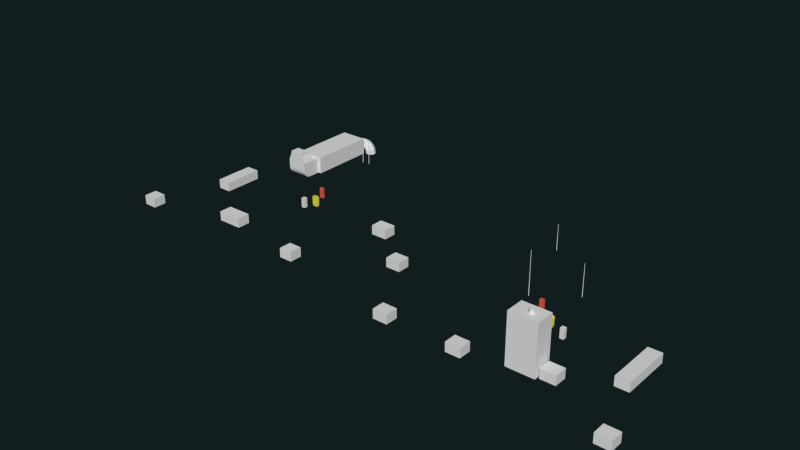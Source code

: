 # Source: St_Dach_details.blend  (saved by Blender 2.74.0; exported with 4.5.12 LTS)
import bpy
from mathutils import Matrix  # noqa: F401  (used for matrix-valued properties, if any)

bpy.ops.wm.read_factory_settings(use_empty=True)
scene = bpy.context.scene
scene.name = 'Scene'

# ---- collections
col_collection_11 = bpy.data.collections.new('Collection 11'); scene.collection.children.link(col_collection_11)

# ---- materials (node trees are filled in below, after node groups)
mat_trashbin_mat = bpy.data.materials.new('trashbin-mat')
mat_trashbin_mat.alpha_threshold = 0.0
mat_trashbin_mat.use_transparent_shadow = False
mat_trashbin_mat.diffuse_color = (0.8, 0.7996, 0.06295, 1.0)
mat_trashbin_mat.roughness = 0.5
mat_feuerkasten_mat = bpy.data.materials.new('feuerkasten-mat')
mat_feuerkasten_mat.alpha_threshold = 0.0
mat_feuerkasten_mat.use_transparent_shadow = False
mat_feuerkasten_mat.diffuse_color = (0.8, 0.1085, 0.05949, 1.0)
mat_feuerkasten_mat.roughness = 0.5

# ---- material node trees

# ---- world
world_world = bpy.data.worlds.new('World'); scene.world = world_world
world_world.color = (0.005979, 0.01231, 0.01341)
world_world.use_sun_shadow = False
world_world.sun_shadow_jitter_overblur = 0.0
world_world.cycles.sampling_method = 'MANUAL'
world_world.cycles.sample_map_resolution = 256

# ---- meshes
me_cube_004 = bpy.data.meshes.new('Cube.004')
me_cube_004.from_pydata([(-0.01511, -0.01511, -0.06044), (-0.01511, -0.01511, 0.06044), (-0.01511, 0.01511, -0.06044), (-0.01511, 0.01511, 0.06044), (0.01511, -0.01511, -0.06044), (0.01511, -0.01511, 0.06044), (0.01511, 0.01511, -0.06044), (0.01511, 0.01511, 0.06044), (-0.008223, -0.008223, 1.518), (-0.008223, 0.008223, 1.518), (0.008223, 0.008223, 1.518), (0.008223, -0.008223, 1.518)], [], [(1, 3, 2, 0), (3, 7, 6, 2), (7, 5, 4, 6), (5, 1, 0, 4), (0, 2, 6, 4), (1, 5, 11, 8), (11, 10, 9, 8), (5, 7, 10, 11), (7, 3, 9, 10), (3, 1, 8, 9)])
me_cube_004.use_remesh_preserve_volume = False
me_cube_004.use_remesh_preserve_attributes = False
me_cube_004.use_mirror_vertex_groups = False
me_cube_004.update()
me_cube_003 = bpy.data.meshes.new('Cube.003')
me_cube_003.from_pydata([(-0.01511, -0.01511, -0.06044), (-0.01511, -0.01511, 0.06044), (-0.01511, 0.01511, -0.06044), (-0.01511, 0.01511, 0.06044), (0.01511, -0.01511, -0.06044), (0.01511, -0.01511, 0.06044), (0.01511, 0.01511, -0.06044), (0.01511, 0.01511, 0.06044), (-0.008223, -0.008223, 1.518), (-0.008223, 0.008223, 1.518), (0.008223, 0.008223, 1.518), (0.008223, -0.008223, 1.518)], [], [(1, 3, 2, 0), (3, 7, 6, 2), (7, 5, 4, 6), (5, 1, 0, 4), (0, 2, 6, 4), (1, 5, 11, 8), (11, 10, 9, 8), (5, 7, 10, 11), (7, 3, 9, 10), (3, 1, 8, 9)])
me_cube_003.use_remesh_preserve_volume = False
me_cube_003.use_remesh_preserve_attributes = False
me_cube_003.use_mirror_vertex_groups = False
me_cube_003.update()
me_cube_002 = bpy.data.meshes.new('Cube.002')
me_cube_002.from_pydata([(-0.01511, -0.01511, -0.06044), (-0.01511, -0.01511, 0.06044), (-0.01511, 0.01511, -0.06044), (-0.01511, 0.01511, 0.06044), (0.01511, -0.01511, -0.06044), (0.01511, -0.01511, 0.06044), (0.01511, 0.01511, -0.06044), (0.01511, 0.01511, 0.06044), (-0.008223, -0.008223, 1.518), (-0.008223, 0.008223, 1.518), (0.008223, 0.008223, 1.518), (0.008223, -0.008223, 1.518)], [], [(1, 3, 2, 0), (3, 7, 6, 2), (7, 5, 4, 6), (5, 1, 0, 4), (0, 2, 6, 4), (1, 5, 11, 8), (11, 10, 9, 8), (5, 7, 10, 11), (7, 3, 9, 10), (3, 1, 8, 9)])
me_cube_002.use_remesh_preserve_volume = False
me_cube_002.use_remesh_preserve_attributes = False
me_cube_002.use_mirror_vertex_groups = False
me_cube_002.update()
me_cube_001 = bpy.data.meshes.new('Cube.001')
me_cube_001.from_pydata([(-0.01511, -0.01511, -0.06044), (-0.01511, -0.01511, 0.06044), (-0.01511, 0.01511, -0.06044), (-0.01511, 0.01511, 0.06044), (0.01511, -0.01511, -0.06044), (0.01511, -0.01511, 0.06044), (0.01511, 0.01511, -0.06044), (0.01511, 0.01511, 0.06044), (-0.008223, -0.008223, 1.518), (-0.008223, 0.008223, 1.518), (0.008223, 0.008223, 1.518), (0.008223, -0.008223, 1.518)], [], [(1, 3, 2, 0), (3, 7, 6, 2), (7, 5, 4, 6), (5, 1, 0, 4), (0, 2, 6, 4), (1, 5, 11, 8), (11, 10, 9, 8), (5, 7, 10, 11), (7, 3, 9, 10), (3, 1, 8, 9)])
me_cube_001.use_remesh_preserve_volume = False
me_cube_001.use_remesh_preserve_attributes = False
me_cube_001.use_mirror_vertex_groups = False
me_cube_001.update()
me_cube = bpy.data.meshes.new('Cube')
me_cube.from_pydata([(-0.01511, -0.01511, -0.06044), (-0.01511, -0.01511, 0.06044), (-0.01511, 0.01511, -0.06044), (-0.01511, 0.01511, 0.06044), (0.01511, -0.01511, -0.06044), (0.01511, -0.01511, 0.06044), (0.01511, 0.01511, -0.06044), (0.01511, 0.01511, 0.06044), (-0.008223, -0.008223, 1.518), (-0.008223, 0.008223, 1.518), (0.008223, 0.008223, 1.518), (0.008223, -0.008223, 1.518)], [], [(1, 3, 2, 0), (3, 7, 6, 2), (7, 5, 4, 6), (5, 1, 0, 4), (0, 2, 6, 4), (1, 5, 11, 8), (11, 10, 9, 8), (5, 7, 10, 11), (7, 3, 9, 10), (3, 1, 8, 9)])
me_cube.use_remesh_preserve_volume = False
me_cube.use_remesh_preserve_attributes = False
me_cube.use_mirror_vertex_groups = False
me_cube.update()
me_cube_1354 = bpy.data.meshes.new('Cube.1354')
me_cube_1354.from_pydata([(-0.1608, -0.05888, -0.3699), (-0.2143, -0.07848, 0.2367), (-0.1608, 0.05888, -0.3699), (-0.2143, 0.07848, 0.2367), (0.1608, -0.05888, -0.3699), (0.2143, -0.07848, 0.2367), (0.1608, 0.05888, -0.3699), (0.2143, 0.07848, 0.2367), (-0.2143, -0.07848, -0.1735), (-0.2143, 0.07848, -0.1735), (0.2143, 0.07848, -0.1735), (0.2143, -0.07848, -0.1735), (-0.1883, 0.06897, -0.3388), (0.1883, 0.06897, -0.3388), (0.1883, -0.06897, -0.3388), (-0.1883, -0.06897, -0.3388), (-0.2275, -0.0833, 0.2319), (-0.2275, 0.0833, 0.2319), (0.2275, -0.0833, 0.2319), (0.2275, 0.0833, 0.2319), (-0.2275, -0.0833, 0.256), (-0.2275, 0.0833, 0.256), (0.2275, -0.0833, 0.256), (0.2275, 0.0833, 0.256), (-0.212, -0.07762, 0.256), (-0.212, 0.07762, 0.256), (0.212, -0.07762, 0.256), (0.212, 0.07762, 0.256), (-0.1827, -0.06693, 0.3282), (-0.1827, 0.06693, 0.3282), (0.1827, -0.06693, 0.3282), (0.1827, 0.06693, 0.3282), (-0.1192, -0.04366, 0.3699), (-0.1192, 0.04366, 0.3699), (0.1192, -0.04366, 0.3699), (0.1192, 0.04366, 0.3699), (-0.07582, 0.0833, 0.2319), (0.07582, 0.0833, 0.2319), (0.07582, -0.0833, 0.2319), (-0.07582, -0.0833, 0.2319), (-0.07582, 0.0833, 0.256), (0.07582, 0.0833, 0.256), (0.07582, -0.0833, 0.256), (-0.07582, -0.0833, 0.256), (-0.07065, 0.07762, 0.256), (0.07065, 0.07762, 0.256), (0.1673, -0.07762, 0.256), (-0.1673, -0.07762, 0.256), (-0.06091, 0.06693, 0.3282), (0.06091, 0.06693, 0.3282), (0.1443, -0.06693, 0.3282), (-0.1443, -0.06693, 0.3282), (-0.03973, 0.04366, 0.3699), (0.03973, 0.04366, 0.3699), (0.03973, -0.04366, 0.3699), (-0.03973, -0.04366, 0.3699), (0.0, 0.0833, 0.2319), (0.0, -0.0833, 0.2319), (0.0, 0.0833, 0.256), (0.0, -0.0833, 0.256), (0.0, 0.07762, 0.256), (0.0, -0.07762, 0.256), (0.0, 0.06693, 0.3282), (0.0, -0.05839, 0.3435), (0.0, 0.04366, 0.3699), (0.0, -0.04366, 0.3699), (-0.1589, -0.05863, -0.3485), (-0.2074, -0.07685, 0.2367), (-0.1589, 0.05862, -0.3485), (-0.2074, 0.0801, 0.2367), (0.1589, -0.05863, -0.3485), (0.2074, -0.07685, 0.2367), (0.1589, 0.05862, -0.3485), (0.2074, 0.0801, 0.2367), (-0.2078, -0.07688, -0.1679), (-0.2053, 0.07885, -0.1659), (0.2053, 0.07885, -0.1659), (0.2078, -0.07688, -0.1679), (-0.1833, 0.06792, -0.3229), (0.1833, 0.06792, -0.3229), (0.1833, -0.06792, -0.3229), (-0.1833, -0.06792, -0.3229), (-0.2206, -0.08168, 0.2319), (-0.2206, 0.08168, 0.2319), (0.2206, -0.08168, 0.2319), (0.2206, 0.08168, 0.2319), (-0.2219, -0.08198, 0.2434), (-0.2219, 0.08198, 0.2434), (0.2219, -0.08198, 0.2434), (0.2219, 0.08198, 0.2434), (-0.2111, -0.07739, 0.2343), (-0.2111, 0.07739, 0.2343), (0.2111, -0.07739, 0.2343), (0.2111, 0.07739, 0.2343), (-0.1793, -0.06634, 0.3085), (-0.1793, 0.06634, 0.3085), (0.1793, -0.06634, 0.3085), (0.1793, 0.06634, 0.3085), (-0.1181, -0.04351, 0.3482), (-0.1181, 0.04351, 0.3482), (0.1181, -0.04351, 0.3482), (0.1181, 0.04351, 0.3482), (-0.07582, 0.08101, 0.2319), (0.07582, 0.08101, 0.2319), (0.07582, -0.08101, 0.2319), (-0.07582, -0.08101, 0.2319), (-0.07582, 0.08168, 0.2405), (0.07582, 0.08168, 0.2405), (0.07582, -0.08168, 0.2405), (-0.07582, -0.08168, 0.2405), (-0.07065, 0.07693, 0.2351), (0.07065, 0.07693, 0.2351), (0.1673, -0.07709, 0.2347), (-0.1673, -0.07709, 0.2347), (-0.06091, 0.06603, 0.308), (0.06091, 0.06603, 0.308), (0.1399, -0.06354, 0.3211), (-0.1399, -0.06354, 0.3211), (-0.03973, 0.04344, 0.3481), (0.03973, 0.04344, 0.3481), (0.03973, -0.04344, 0.3481), (-0.03973, -0.04344, 0.3481), (0.0, 0.08101, 0.2319), (0.0, -0.08101, 0.2319), (0.0, 0.08168, 0.2405), (0.0, -0.08168, 0.2405), (0.0, 0.07693, 0.2351), (0.0, -0.07762, 0.2341), (0.0, 0.06603, 0.308), (0.0, -0.05528, 0.3358), (0.0, 0.04344, 0.3481), (0.0, -0.04344, 0.3481)], [], [(15, 12, 2, 0), (12, 13, 6, 2), (13, 14, 4, 6), (14, 15, 0, 4), (0, 2, 6, 4), (5, 1, 8, 11), (7, 5, 11, 10), (3, 7, 10, 9), (1, 3, 9, 8), (11, 8, 15, 14), (10, 11, 14, 13), (9, 10, 13, 12), (8, 9, 12, 15), (42, 22, 26, 46), (38, 18, 22, 42), (18, 19, 23, 22), (36, 17, 21, 40), (17, 16, 20, 21), (46, 26, 30, 50), (22, 23, 27, 26), (40, 21, 25, 44), (21, 20, 24, 25), (50, 30, 34, 54), (26, 27, 31, 30), (44, 25, 29, 48), (25, 24, 28, 29), (55, 52, 33, 32), (30, 31, 35, 34), (48, 29, 33, 52), (29, 28, 32, 33), (31, 49, 53, 35), (62, 48, 52, 64), (34, 35, 53, 54), (65, 64, 52, 55), (27, 45, 49, 31), (60, 44, 48, 62), (28, 51, 55, 32), (63, 50, 54, 65), (23, 41, 45, 27), (58, 40, 44, 60), (24, 47, 51, 28), (19, 37, 41, 23), (56, 36, 40, 58), (16, 39, 43, 20), (57, 38, 42, 59), (20, 43, 47, 24), (59, 42, 46, 61), (43, 59, 61, 47), (39, 57, 59, 43), (37, 56, 58, 41), (41, 58, 60, 45), (51, 63, 65, 55), (45, 60, 62, 49), (54, 53, 64, 65), (49, 62, 64, 53), (66, 68, 78, 81), (68, 72, 79, 78), (72, 70, 80, 79), (70, 66, 81, 80), (70, 72, 68, 66), (77, 74, 67, 71), (76, 77, 71, 73), (73, 69, 75, 76), (74, 75, 69, 67), (80, 81, 74, 77), (79, 80, 77, 76), (78, 79, 76, 75), (81, 78, 75, 74), (112, 92, 88, 108), (108, 88, 84, 104), (88, 89, 85, 84), (106, 87, 83, 102), (87, 86, 82, 83), (116, 96, 92, 112), (92, 93, 89, 88), (110, 91, 87, 106), (91, 90, 86, 87), (120, 100, 96, 116), (96, 97, 93, 92), (114, 95, 91, 110), (95, 94, 90, 91), (98, 99, 118, 121), (100, 101, 97, 96), (118, 99, 95, 114), (99, 98, 94, 95), (101, 119, 115, 97), (130, 118, 114, 128), (120, 119, 101, 100), (121, 118, 130, 131), (97, 115, 111, 93), (128, 114, 110, 126), (98, 121, 117, 94), (131, 120, 116, 129), (93, 111, 107, 89), (126, 110, 106, 124), (94, 117, 113, 90), (89, 107, 103, 85), (124, 106, 102, 122), (86, 109, 105, 82), (125, 108, 104, 123), (90, 113, 109, 86), (127, 112, 108, 125), (113, 127, 125, 109), (109, 125, 123, 105), (107, 124, 122, 103), (111, 126, 124, 107), (121, 131, 129, 117), (115, 128, 126, 111), (131, 130, 119, 120), (119, 130, 128, 115), (3, 1, 67, 69), (3, 69, 73, 7), (5, 7, 73, 71), (1, 5, 71, 67), (16, 17, 83, 82), (37, 19, 85, 103), (19, 18, 84, 85), (39, 16, 82, 105), (17, 36, 102, 83), (56, 37, 103, 122), (18, 38, 104, 84), (57, 39, 105, 123), (47, 61, 127, 113), (63, 51, 117, 129), (51, 47, 113, 117), (46, 50, 116, 112), (36, 56, 122, 102), (38, 57, 123, 104), (61, 46, 112, 127), (50, 63, 129, 116)])
_uv = me_cube_1354.uv_layers.new(name='UVMap')
_uv.uv.foreach_set('vector', [0.7484, 0.07456, 0.7057, 0.1232, 0.6624, 0.0871, 0.6934, 0.04178, 0.7057, 0.1232, 0.2505, 0.1275, 0.2938, 0.09138, 0.6624, 0.0871, 0.2505, 0.1275, 0.2078, 0.07884, 0.2627, 0.04606, 0.2938, 0.09138, 0.2078, 0.07884, 0.7484, 0.07456, 0.6934, 0.04178, 0.2627, 0.04606, 0.6934, 0.04178, 0.6624, 0.0871, 0.2938, 0.09138, 0.2627, 0.04606, 0.1426, 0.8039, 0.8074, 0.8039, 0.7986, 0.3502, 0.1526, 0.3544, 0.2544, 0.7838, 0.1171, 0.809, 0.17, 0.312, 0.2178, 0.3064, 0.7381, 0.8915, 0.1868, 0.8915, 0.1884, 0.8616, 0.7239, 0.8573, 0.8493, 0.8153, 0.7471, 0.7821, 0.6707, 0.2987, 0.8003, 0.2528, 0.1551, 0.2746, 0.8011, 0.2703, 0.7484, 0.07456, 0.2078, 0.07884, 0.2103, 0.303, 0.1551, 0.2746, 0.2078, 0.07884, 0.2505, 0.1275, 0.7458, 0.2987, 0.2103, 0.303, 0.2505, 0.1275, 0.7057, 0.1232, 0.8011, 0.2703, 0.7458, 0.2987, 0.7057, 0.1232, 0.7484, 0.07456, 0.3301, 0.8779, 0.04028, 0.8779, 0.07221, 0.8761, 0.157, 0.8761, 0.3301, 0.7973, 0.06219, 0.8187, 0.06219, 0.8479, 0.3301, 0.8265, 0.04028, 0.8487, 0.1026, 0.8084, 0.1026, 0.8334, 0.04028, 0.8779, 0.5991, 0.8084, 0.8473, 0.8084, 0.8473, 0.8334, 0.5991, 0.8334, 0.8004, 0.8169, 0.8627, 0.8573, 0.8627, 0.8865, 0.8004, 0.842, 0.2496, 0.2893, 0.1896, 0.2893, 0.2315, 0.348, 0.2827, 0.348, 0.04028, 0.8779, 0.1026, 0.8334, 0.1263, 0.8347, 0.07221, 0.8761, 0.5991, 0.8334, 0.8473, 0.8334, 0.8236, 0.8347, 0.5912, 0.8347, 0.8026, 0.8334, 0.8649, 0.8779, 0.833, 0.8761, 0.7789, 0.8347, 0.2827, 0.348, 0.2315, 0.348, 0.3197, 0.3763, 0.4232, 0.3763, 0.2912, 0.3093, 0.2912, 0.3883, 0.3492, 0.3829, 0.3492, 0.3147, 0.5912, 0.8347, 0.8236, 0.8347, 0.7784, 0.9133, 0.5761, 0.9133, 0.788, 0.8521, 0.8546, 0.8957, 0.7966, 0.9526, 0.769, 0.9133, 0.5241, 0.3266, 0.5241, 0.371, 0.5833, 0.371, 0.5833, 0.3266, 0.3492, 0.3147, 0.3492, 0.3829, 0.4058, 0.371, 0.4058, 0.3266, 0.5761, 0.9133, 0.7784, 0.9133, 0.677, 0.9653, 0.5423, 0.9653, 0.6399, 0.3829, 0.6399, 0.3147, 0.5833, 0.3266, 0.5833, 0.371, 0.1715, 0.9133, 0.3738, 0.9133, 0.4076, 0.9653, 0.2729, 0.9653, 0.475, 0.9133, 0.5761, 0.9133, 0.5423, 0.9653, 0.475, 0.9653, 0.4058, 0.3266, 0.4058, 0.371, 0.465, 0.371, 0.465, 0.3266, 0.4946, 0.3266, 0.4946, 0.371, 0.5241, 0.371, 0.5241, 0.3266, 0.1263, 0.8347, 0.3587, 0.8347, 0.3738, 0.9133, 0.1715, 0.9133, 0.475, 0.8347, 0.5912, 0.8347, 0.5761, 0.9133, 0.475, 0.9133, 0.7184, 0.348, 0.6672, 0.348, 0.5267, 0.3763, 0.6302, 0.3763, 0.475, 0.3586, 0.2827, 0.348, 0.4232, 0.3763, 0.475, 0.3763, 0.1026, 0.8334, 0.3508, 0.8334, 0.3587, 0.8347, 0.1263, 0.8347, 0.475, 0.8334, 0.5991, 0.8334, 0.5912, 0.8347, 0.475, 0.8347, 0.7603, 0.2893, 0.7003, 0.2893, 0.6672, 0.348, 0.7184, 0.348, 0.1026, 0.8084, 0.3508, 0.8084, 0.3508, 0.8334, 0.1026, 0.8334, 0.475, 0.8084, 0.5991, 0.8084, 0.5991, 0.8334, 0.475, 0.8334, 0.8596, 0.8359, 0.6199, 0.7973, 0.6199, 0.8265, 0.8596, 0.8651, 0.475, 0.7973, 0.3301, 0.7973, 0.3301, 0.8265, 0.475, 0.8265, 0.8042, 0.3971, 0.5573, 0.3971, 0.7048, 0.3956, 0.777, 0.3956, 0.4339, 0.3971, 0.3105, 0.3971, 0.1631, 0.3956, 0.4339, 0.3956, 0.5573, 0.3971, 0.4339, 0.3971, 0.4339, 0.3956, 0.7048, 0.3956, 0.6199, 0.7973, 0.475, 0.7973, 0.475, 0.8265, 0.6199, 0.8265, 0.3508, 0.8084, 0.475, 0.8084, 0.475, 0.8334, 0.3508, 0.8334, 0.3508, 0.8334, 0.475, 0.8334, 0.475, 0.8347, 0.3587, 0.8347, 0.6672, 0.348, 0.475, 0.3586, 0.475, 0.3763, 0.5267, 0.3763, 0.3587, 0.8347, 0.475, 0.8347, 0.475, 0.9133, 0.3738, 0.9133, 0.465, 0.3266, 0.465, 0.371, 0.4946, 0.371, 0.4946, 0.3266, 0.3738, 0.9133, 0.475, 0.9133, 0.475, 0.9653, 0.4076, 0.9653, 0.69, 0.06718, 0.6594, 0.1097, 0.6978, 0.1397, 0.7386, 0.09397, 0.6594, 0.1097, 0.2967, 0.114, 0.2584, 0.1439, 0.6978, 0.1397, 0.2967, 0.114, 0.2662, 0.07146, 0.2176, 0.09825, 0.2584, 0.1439, 0.2662, 0.07146, 0.69, 0.06718, 0.7386, 0.09397, 0.2176, 0.09825, 0.2662, 0.07146, 0.2967, 0.114, 0.6594, 0.1097, 0.69, 0.06718, 0.1681, 0.2816, 0.7881, 0.2773, 0.8688, 0.8527, 0.08109, 0.8527, 0.4296, 0.753, 0.4035, 0.717, 0.1392, 0.7918, 0.1877, 0.8115, 0.1344, 0.8141, 0.8155, 0.8141, 0.731, 0.3067, 0.2251, 0.311, 0.3371, 0.7322, 0.3426, 0.7732, 0.6827, 0.7685, 0.7194, 0.7369, 0.2176, 0.09825, 0.7386, 0.09397, 0.7881, 0.2773, 0.1681, 0.2816, 0.2584, 0.1439, 0.2176, 0.09825, 0.1681, 0.2816, 0.2251, 0.311, 0.6978, 0.1397, 0.2584, 0.1439, 0.2251, 0.311, 0.731, 0.3067, 0.7386, 0.09397, 0.6978, 0.1397, 0.731, 0.3067, 0.7881, 0.2773, 0.1571, 0.8503, 0.07399, 0.8499, 0.05152, 0.8622, 0.3303, 0.8586, 0.3303, 0.8586, 0.05152, 0.8622, 0.05404, 0.8483, 0.3304, 0.8481, 0.05152, 0.8622, 0.1113, 0.8205, 0.1133, 0.8087, 0.05404, 0.8483, 0.5993, 0.8177, 0.8386, 0.8205, 0.8366, 0.8087, 0.5993, 0.8089, 0.8386, 0.8205, 0.8984, 0.8622, 0.8959, 0.8483, 0.8366, 0.8087, 0.2128, 0.9493, 0.1381, 0.9353, 0.07399, 0.8499, 0.1571, 0.8503, 0.07399, 0.8499, 0.1277, 0.8121, 0.1113, 0.8205, 0.05152, 0.8622, 0.5913, 0.8131, 0.8223, 0.8121, 0.8386, 0.8205, 0.5993, 0.8177, 0.8223, 0.8121, 0.8759, 0.8499, 0.8984, 0.8622, 0.8386, 0.8205, 0.402, 0.9734, 0.258, 0.9735, 0.1381, 0.9353, 0.2128, 0.9493, 0.1381, 0.9353, 0.1771, 0.8927, 0.1277, 0.8121, 0.07399, 0.8499, 0.5442, 0.9595, 0.703, 0.9599, 0.7429, 0.8948, 0.5564, 0.8955, 0.7728, 0.8927, 0.8119, 0.9353, 0.8759, 0.8499, 0.8223, 0.8121, 0.692, 0.9735, 0.6751, 0.942, 0.5423, 0.9419, 0.548, 0.9734, 0.258, 0.9735, 0.2748, 0.942, 0.1771, 0.8927, 0.1381, 0.9353, 0.5423, 0.9419, 0.6751, 0.942, 0.7728, 0.8927, 0.5762, 0.8923, 0.6751, 0.942, 0.692, 0.9735, 0.8119, 0.9353, 0.7728, 0.8927, 0.2748, 0.942, 0.4076, 0.9419, 0.3737, 0.8923, 0.1771, 0.8927, 0.475, 0.9419, 0.5423, 0.9419, 0.5762, 0.8923, 0.475, 0.8923, 0.402, 0.9734, 0.4076, 0.9419, 0.2748, 0.942, 0.258, 0.9735, 0.548, 0.9734, 0.5423, 0.9419, 0.475, 0.9419, 0.475, 0.9734, 0.2219, 0.9599, 0.3807, 0.9595, 0.3685, 0.8955, 0.1819, 0.8948, 0.4624, 0.9595, 0.5442, 0.9595, 0.5564, 0.8955, 0.4624, 0.8955, 0.692, 0.9735, 0.548, 0.9734, 0.7371, 0.9493, 0.8119, 0.9353, 0.475, 0.9734, 0.402, 0.9734, 0.2128, 0.9493, 0.475, 0.9635, 0.1277, 0.8121, 0.3587, 0.8131, 0.3507, 0.8177, 0.1113, 0.8205, 0.475, 0.8131, 0.5913, 0.8131, 0.5993, 0.8177, 0.475, 0.8177, 0.8119, 0.9353, 0.7371, 0.9493, 0.7928, 0.8503, 0.8759, 0.8499, 0.1113, 0.8205, 0.3507, 0.8177, 0.3506, 0.8089, 0.1133, 0.8087, 0.475, 0.8177, 0.5993, 0.8177, 0.5993, 0.8089, 0.475, 0.8089, 0.8984, 0.8622, 0.6196, 0.8586, 0.6195, 0.8481, 0.8959, 0.8483, 0.475, 0.8586, 0.3303, 0.8586, 0.3304, 0.8481, 0.475, 0.8481, 0.8759, 0.8499, 0.7928, 0.8503, 0.6196, 0.8586, 0.8984, 0.8622, 0.475, 0.8497, 0.1571, 0.8503, 0.3303, 0.8586, 0.475, 0.8586, 0.7928, 0.8503, 0.475, 0.8497, 0.475, 0.8586, 0.6196, 0.8586, 0.6196, 0.8586, 0.475, 0.8586, 0.475, 0.8481, 0.6195, 0.8481, 0.3507, 0.8177, 0.475, 0.8177, 0.475, 0.8089, 0.3506, 0.8089, 0.3587, 0.8131, 0.475, 0.8131, 0.475, 0.8177, 0.3507, 0.8177, 0.548, 0.9734, 0.475, 0.9734, 0.475, 0.9635, 0.7371, 0.9493, 0.3807, 0.9595, 0.4624, 0.9595, 0.4624, 0.8955, 0.3685, 0.8955, 0.475, 0.9734, 0.475, 0.9419, 0.4076, 0.9419, 0.402, 0.9734, 0.4076, 0.9419, 0.475, 0.9419, 0.475, 0.8923, 0.3737, 0.8923, 0.8272, 0.8144, 0.8825, 0.8532, 0.8688, 0.8527, 0.8155, 0.8141, 0.8272, 0.8144, 0.8155, 0.8141, 0.1344, 0.8141, 0.1227, 0.8144, 0.06745, 0.8532, 0.1227, 0.8144, 0.1344, 0.8141, 0.08109, 0.8527, 0.8825, 0.8532, 0.06745, 0.8532, 0.08109, 0.8527, 0.8688, 0.8527, 0.9096, 0.8487, 0.8473, 0.8084, 0.8366, 0.8087, 0.8959, 0.8483, 0.3508, 0.8084, 0.1026, 0.8084, 0.1133, 0.8087, 0.3506, 0.8089, 0.1026, 0.8084, 0.04028, 0.8487, 0.05404, 0.8483, 0.1133, 0.8087, 0.6199, 0.8487, 0.9096, 0.8487, 0.8959, 0.8483, 0.6195, 0.8481, 0.8473, 0.8084, 0.5991, 0.8084, 0.5993, 0.8089, 0.8366, 0.8087, 0.475, 0.8084, 0.3508, 0.8084, 0.3506, 0.8089, 0.475, 0.8089, 0.04028, 0.8487, 0.3301, 0.8487, 0.3304, 0.8481, 0.05404, 0.8483, 0.475, 0.8487, 0.6199, 0.8487, 0.6195, 0.8481, 0.475, 0.8481, 0.7929, 0.8761, 0.475, 0.8761, 0.475, 0.8497, 0.7928, 0.8503, 0.475, 0.9739, 0.7462, 0.959, 0.7371, 0.9493, 0.475, 0.9635, 0.7462, 0.959, 0.7929, 0.8761, 0.7928, 0.8503, 0.7371, 0.9493, 0.157, 0.8761, 0.2037, 0.959, 0.2128, 0.9493, 0.1571, 0.8503, 0.5991, 0.8084, 0.475, 0.8084, 0.475, 0.8089, 0.5993, 0.8089, 0.3301, 0.8487, 0.475, 0.8487, 0.475, 0.8481, 0.3304, 0.8481, 0.475, 0.8761, 0.157, 0.8761, 0.1571, 0.8503, 0.475, 0.8497, 0.2037, 0.959, 0.475, 0.9739, 0.475, 0.9635, 0.2128, 0.9493])
me_cube_1354.materials.append(mat_trashbin_mat)
me_cube_1354.use_remesh_preserve_volume = False
me_cube_1354.use_remesh_preserve_attributes = False
me_cube_1354.use_mirror_vertex_groups = False
me_cube_1354.update()
me_cube_1353 = bpy.data.meshes.new('Cube.1353')
me_cube_1353.from_pydata([(-0.131, -0.07848, -0.3418), (-0.131, -0.07848, 0.3418), (-0.131, 0.07848, -0.3418), (-0.131, 0.07848, 0.3418), (0.131, -0.07848, -0.3418), (0.131, -0.07848, 0.3418), (0.131, 0.07848, -0.3418), (0.131, 0.07848, 0.3418)], [], [(1, 3, 2, 0), (3, 7, 6, 2), (7, 5, 4, 6), (5, 1, 0, 4), (0, 2, 6, 4), (5, 7, 3, 1)])
_uv = me_cube_1353.uv_layers.new(name='UVMap')
_uv.uv.foreach_set('vector', [0.01008, 0.8629, 0.7617, 0.8629, 0.7617, 0.1371, 0.01008, 0.1371, 1.0, 1.0, 0.0, 1.0, 0.0, 0.0, 1.0, 0.0, 0.7617, 0.8629, 0.01008, 0.8629, 0.01008, 0.1371, 0.7617, 0.1371, 0.0, 1.0, 1.0, 1.0, 1.0, 0.0, 0.0, 0.0, 1.0, 0.0, 1.0, 0.0, 0.0, 0.0, 0.0, 0.0, 0.0, 1.0, 0.0, 1.0, 1.0, 1.0, 1.0, 1.0])
me_cube_1353.materials.append(mat_feuerkasten_mat)
me_cube_1353.use_remesh_preserve_volume = False
me_cube_1353.use_remesh_preserve_attributes = False
me_cube_1353.use_mirror_vertex_groups = False
me_cube_1353.update()
me_cube_1352 = bpy.data.meshes.new('Cube.1352')
me_cube_1352.from_pydata([(-0.131, -0.1314, -0.3325), (-0.131, -0.1314, 0.3325), (-0.131, 0.1314, -0.3325), (-0.131, 0.1314, 0.3325), (0.131, -0.1314, -0.3325), (0.131, -0.1314, 0.3325), (0.131, 0.1314, -0.3325), (0.131, 0.1314, 0.3325)], [], [(1, 3, 2, 0), (3, 7, 6, 2), (7, 5, 4, 6), (5, 1, 0, 4), (0, 2, 6, 4), (5, 7, 3, 1)])
_uv = me_cube_1352.uv_layers.new(name='UVMap')
_uv.uv.foreach_set('vector', [0.0, 0.9165, 1.0, 0.9165, 1.0, 0.0, 0.0, 0.0, 1.0, 0.9165, 0.0, 0.9165, 0.0, 0.0, 1.0, 0.0, 1.0, 0.9165, 0.0, 0.9165, 0.0, 0.0, 1.0, 0.0, 0.0, 0.9165, 1.0, 0.9165, 1.0, 0.0, 0.0, 0.0, 0.0, 0.0, 0.0, 1.0, 1.0, 1.0, 1.0, 0.0, 0.02721, 0.9242, 0.02721, 0.9847, 0.9074, 0.9928, 0.9296, 0.9327])
me_cube_1352.use_remesh_preserve_volume = False
me_cube_1352.use_remesh_preserve_attributes = False
me_cube_1352.use_mirror_vertex_groups = False
me_cube_1352.update()
me_cube_1351 = bpy.data.meshes.new('Cube.1351')
me_cube_1351.from_pydata([(-0.8256, 0.4431, -0.3123), (-0.8256, 0.4431, 0.3123), (0.8256, 0.4431, -0.3123), (0.8256, 0.4431, 0.3123), (-0.8256, -0.4431, -0.3123), (-0.8256, -0.4431, 0.3123), (0.8256, -0.4431, -0.3123), (0.8256, -0.4431, 0.3123)], [], [(1, 3, 2, 0), (3, 7, 6, 2), (7, 5, 4, 6), (5, 1, 0, 4), (0, 2, 6, 4), (5, 7, 3, 1)])
_uv = me_cube_1351.uv_layers.new(name='UVMap')
_uv.uv.foreach_set('vector', [-0.1942, 1.011, 1.534, 1.011, 1.534, -0.01717, -0.1942, -0.01717, 0.0, 0.9926, 1.0, 0.9926, 1.0, -0.01717, 0.0, -0.01717, -0.1002, 0.9975, 1.645, 0.9975, 1.645, -0.01717, -0.1002, -0.01717, 0.0, 1.004, 1.0, 1.004, 1.0, -0.01717, 0.0, -0.01717, 0.0, 0.0, 1.0, 0.0, 1.0, 1.0, 0.0, 1.0, -0.2961, 0.0, 1.422, 0.0, 1.422, 0.9412, -0.2961, 0.9412])
me_cube_1351.use_remesh_preserve_volume = False
me_cube_1351.use_remesh_preserve_attributes = False
me_cube_1351.use_mirror_vertex_groups = False
me_cube_1351.update()
me_cube_1350 = bpy.data.meshes.new('Cube.1350')
me_cube_1350.from_pydata([(-0.4431, -1.659, -0.3123), (-0.4431, -1.659, 0.3123), (-0.4431, 1.659, -0.3123), (-0.4431, 1.659, 0.3123), (0.4431, -1.659, -0.3123), (0.4431, -1.659, 0.3123), (0.4431, 1.659, -0.3123), (0.4431, 1.659, 0.3123)], [], [(1, 3, 2, 0), (3, 7, 6, 2), (7, 5, 4, 6), (5, 1, 0, 4), (0, 2, 6, 4), (5, 7, 3, 1)])
_uv = me_cube_1350.uv_layers.new(name='UVMap')
_uv.uv.foreach_set('vector', [-0.9063, 0.9975, 2.135, 0.9975, 2.135, 0.002426, -0.9063, 0.002426, 0.0, 0.9975, 1.0, 0.9975, 1.0, -0.002474, 0.0, -0.002474, -0.9053, 0.9828, 2.107, 0.9828, 2.107, -0.00084, -0.9053, -0.00084, 0.0, 0.9975, 1.0, 0.9975, 1.0, -0.002474, 0.0, -0.002474, 0.0, 0.0, 1.0, 0.0, 1.0, 1.0, 0.0, 1.0, -0.7615, 0.004495, 2.278, 0.004495, 2.278, 0.9564, -0.7615, 0.9564])
me_cube_1350.use_remesh_preserve_volume = False
me_cube_1350.use_remesh_preserve_attributes = False
me_cube_1350.use_mirror_vertex_groups = False
me_cube_1350.update()
me_cube_1349 = bpy.data.meshes.new('Cube.1349')
me_cube_1349.from_pydata([(-0.4892, -0.4282, -0.3123), (-0.4892, -0.4282, 0.3123), (-0.4892, 0.4282, -0.3123), (-0.4892, 0.4282, 0.3123), (0.4892, -0.4282, -0.3123), (0.4892, -0.4282, 0.3123), (0.4892, 0.4282, -0.3123), (0.4892, 0.4282, 0.3123)], [], [(1, 3, 2, 0), (3, 7, 6, 2), (7, 5, 4, 6), (5, 1, 0, 4), (0, 2, 6, 4), (5, 7, 3, 1)])
_uv = me_cube_1349.uv_layers.new(name='UVMap')
_uv.uv.foreach_set('vector', [0.1096, 1.011, 1.11, 1.011, 1.11, -0.01717, 0.1096, -0.01717, 0.0, 0.9926, 1.0, 0.9926, 1.0, -0.01717, 0.0, -0.01717, 0.1024, 0.9975, 1.102, 0.9975, 1.102, -0.01717, 0.1024, -0.01717, 0.0, 1.004, 1.0, 1.004, 1.0, -0.01717, 0.0, -0.01717, 0.0, 0.0, 1.0, 0.0, 1.0, 1.0, 0.0, 1.0, 0.0, 0.0, 1.0, 0.0, 1.0, 0.9412, 0.0, 0.9412])
me_cube_1349.use_remesh_preserve_volume = False
me_cube_1349.use_remesh_preserve_attributes = False
me_cube_1349.use_mirror_vertex_groups = False
me_cube_1349.update()
me_cube_1348 = bpy.data.meshes.new('Cube.1348')
me_cube_1348.from_pydata([(-0.4892, -0.4282, -0.3123), (-0.4892, -0.4282, 0.3123), (-0.4892, 0.4282, -0.3123), (-0.4892, 0.4282, 0.3123), (0.4892, -0.4282, -0.3123), (0.4892, -0.4282, 0.3123), (0.4892, 0.4282, -0.3123), (0.4892, 0.4282, 0.3123)], [], [(1, 3, 2, 0), (3, 7, 6, 2), (7, 5, 4, 6), (5, 1, 0, 4), (0, 2, 6, 4), (5, 7, 3, 1)])
_uv = me_cube_1348.uv_layers.new(name='UVMap')
_uv.uv.foreach_set('vector', [0.1096, 1.011, 1.11, 1.011, 1.11, -0.01717, 0.1096, -0.01717, 0.0, 0.9926, 1.0, 0.9926, 1.0, -0.01717, 0.0, -0.01717, 0.1024, 0.9975, 1.102, 0.9975, 1.102, -0.01717, 0.1024, -0.01717, 0.0, 1.004, 1.0, 1.004, 1.0, -0.01717, 0.0, -0.01717, 0.0, 0.0, 1.0, 0.0, 1.0, 1.0, 0.0, 1.0, 0.0, 0.0, 1.0, 0.0, 1.0, 0.9412, 0.0, 0.9412])
me_cube_1348.use_remesh_preserve_volume = False
me_cube_1348.use_remesh_preserve_attributes = False
me_cube_1348.use_mirror_vertex_groups = False
me_cube_1348.update()
me_cube_1347 = bpy.data.meshes.new('Cube.1347')
me_cube_1347.from_pydata([(-0.4892, -0.4282, -0.3123), (-0.4892, -0.4282, 0.3123), (-0.4892, 0.4282, -0.3123), (-0.4892, 0.4282, 0.3123), (0.4892, -0.4282, -0.3123), (0.4892, -0.4282, 0.3123), (0.4892, 0.4282, -0.3123), (0.4892, 0.4282, 0.3123)], [], [(1, 3, 2, 0), (3, 7, 6, 2), (7, 5, 4, 6), (5, 1, 0, 4), (0, 2, 6, 4), (5, 7, 3, 1)])
_uv = me_cube_1347.uv_layers.new(name='UVMap')
_uv.uv.foreach_set('vector', [0.1096, 1.011, 1.11, 1.011, 1.11, -0.01717, 0.1096, -0.01717, 0.0, 0.9926, 1.0, 0.9926, 1.0, -0.01717, 0.0, -0.01717, 0.1024, 0.9975, 1.102, 0.9975, 1.102, -0.01717, 0.1024, -0.01717, 0.0, 1.004, 1.0, 1.004, 1.0, -0.01717, 0.0, -0.01717, 0.0, 0.0, 1.0, 0.0, 1.0, 1.0, 0.0, 1.0, 0.0, 0.0, 1.0, 0.0, 1.0, 0.9412, 0.0, 0.9412])
me_cube_1347.use_remesh_preserve_volume = False
me_cube_1347.use_remesh_preserve_attributes = False
me_cube_1347.use_mirror_vertex_groups = False
me_cube_1347.update()
me_cube_1346 = bpy.data.meshes.new('Cube.1346')
me_cube_1346.from_pydata([(-0.4892, -0.4282, -0.3123), (-0.4892, -0.4282, 0.3123), (-0.4892, 0.4282, -0.3123), (-0.4892, 0.4282, 0.3123), (0.4892, -0.4282, -0.3123), (0.4892, -0.4282, 0.3123), (0.4892, 0.4282, -0.3123), (0.4892, 0.4282, 0.3123)], [], [(1, 3, 2, 0), (3, 7, 6, 2), (7, 5, 4, 6), (5, 1, 0, 4), (0, 2, 6, 4), (5, 7, 3, 1)])
_uv = me_cube_1346.uv_layers.new(name='UVMap')
_uv.uv.foreach_set('vector', [0.1096, 1.011, 1.11, 1.011, 1.11, -0.01717, 0.1096, -0.01717, 0.0, 0.9926, 1.0, 0.9926, 1.0, -0.01717, 0.0, -0.01717, 0.1024, 0.9975, 1.102, 0.9975, 1.102, -0.01717, 0.1024, -0.01717, 0.0, 1.004, 1.0, 1.004, 1.0, -0.01717, 0.0, -0.01717, 0.0, 0.0, 1.0, 0.0, 1.0, 1.0, 0.0, 1.0, 0.0, 0.0, 1.0, 0.0, 1.0, 0.9412, 0.0, 0.9412])
me_cube_1346.use_remesh_preserve_volume = False
me_cube_1346.use_remesh_preserve_attributes = False
me_cube_1346.use_mirror_vertex_groups = False
me_cube_1346.update()
me_cube_1345 = bpy.data.meshes.new('Cube.1345')
me_cube_1345.from_pydata([(-0.4892, -0.4282, -0.3123), (-0.4892, -0.4282, 0.3123), (-0.4892, 0.4282, -0.3123), (-0.4892, 0.4282, 0.3123), (0.4892, -0.4282, -0.3123), (0.4892, -0.4282, 0.3123), (0.4892, 0.4282, -0.3123), (0.4892, 0.4282, 0.3123)], [], [(1, 3, 2, 0), (3, 7, 6, 2), (7, 5, 4, 6), (5, 1, 0, 4), (0, 2, 6, 4), (5, 7, 3, 1)])
_uv = me_cube_1345.uv_layers.new(name='UVMap')
_uv.uv.foreach_set('vector', [0.1096, 1.011, 1.11, 1.011, 1.11, -0.01717, 0.1096, -0.01717, 0.0, 0.9926, 1.0, 0.9926, 1.0, -0.01717, 0.0, -0.01717, 0.1024, 0.9975, 1.102, 0.9975, 1.102, -0.01717, 0.1024, -0.01717, 0.0, 1.004, 1.0, 1.004, 1.0, -0.01717, 0.0, -0.01717, 0.0, 0.0, 1.0, 0.0, 1.0, 1.0, 0.0, 1.0, 0.0, 0.0, 1.0, 0.0, 1.0, 0.9412, 0.0, 0.9412])
me_cube_1345.use_remesh_preserve_volume = False
me_cube_1345.use_remesh_preserve_attributes = False
me_cube_1345.use_mirror_vertex_groups = False
me_cube_1345.update()
me_cube_1344 = bpy.data.meshes.new('Cube.1344')
me_cube_1344.from_pydata([(-0.547, -0.4282, -0.3123), (-0.547, -0.4282, 0.3123), (-0.547, 0.4282, -0.3123), (-0.547, 0.4282, 0.3123), (0.547, -0.4282, -0.3123), (0.547, -0.4282, 0.3123), (0.547, 0.4282, -0.3123), (0.547, 0.4282, 0.3123)], [], [(1, 3, 2, 0), (3, 7, 6, 2), (7, 5, 4, 6), (5, 1, 0, 4), (0, 2, 6, 4), (5, 7, 3, 1)])
_uv = me_cube_1344.uv_layers.new(name='UVMap')
_uv.uv.foreach_set('vector', [0.1096, 1.011, 1.11, 1.011, 1.11, -0.01717, 0.1096, -0.01717, 0.0, 0.9926, 1.0, 0.9926, 1.0, -0.01717, 0.0, -0.01717, 0.1024, 0.9975, 1.102, 0.9975, 1.102, -0.01717, 0.1024, -0.01717, 0.0, 1.004, 1.0, 1.004, 1.0, -0.01717, 0.0, -0.01717, 0.0, 0.0, 1.0, 0.0, 1.0, 1.0, 0.0, 1.0, 0.0, 0.0, 1.0, 0.0, 1.0, 0.9412, 0.0, 0.9412])
me_cube_1344.use_remesh_preserve_volume = False
me_cube_1344.use_remesh_preserve_attributes = False
me_cube_1344.use_mirror_vertex_groups = False
me_cube_1344.update()
me_cube_1343 = bpy.data.meshes.new('Cube.1343')
me_cube_1343.from_pydata([(-0.4431, -0.4282, -0.3123), (-0.4431, -0.4282, 0.3123), (-0.4431, 0.4282, -0.3123), (-0.4431, 0.4282, 0.3123), (0.4431, -0.4282, -0.3123), (0.4431, -0.4282, 0.3123), (0.4431, 0.4282, -0.3123), (0.4431, 0.4282, 0.3123)], [], [(1, 3, 2, 0), (3, 7, 6, 2), (7, 5, 4, 6), (5, 1, 0, 4), (0, 2, 6, 4), (5, 7, 3, 1)])
_uv = me_cube_1343.uv_layers.new(name='UVMap')
_uv.uv.foreach_set('vector', [0.1096, 1.011, 1.11, 1.011, 1.11, -0.01717, 0.1096, -0.01717, 0.0, 0.9926, 1.0, 0.9926, 1.0, -0.01717, 0.0, -0.01717, 0.1024, 0.9975, 1.102, 0.9975, 1.102, -0.01717, 0.1024, -0.01717, 0.0, 1.004, 1.0, 1.004, 1.0, -0.01717, 0.0, -0.01717, 0.0, 0.0, 1.0, 0.0, 1.0, 1.0, 0.0, 1.0, 0.0, 0.0, 1.0, 0.0, 1.0, 0.9412, 0.0, 0.9412])
me_cube_1343.use_remesh_preserve_volume = False
me_cube_1343.use_remesh_preserve_attributes = False
me_cube_1343.use_mirror_vertex_groups = False
me_cube_1343.update()
me_cube_1331 = bpy.data.meshes.new('Cube.1331')
me_cube_1331.from_pydata([(-1.098, -1.854, -0.7634), (-1.098, -1.854, 0.2805), (-1.098, 2.238, -0.7634), (-1.098, 2.238, 0.2805), (0.5897, -1.854, -0.7634), (0.5897, -1.854, 0.2805), (0.5897, 2.238, -0.7634), (0.5897, 2.238, 0.2805), (-0.8916, -1.854, -0.7634), (-0.8916, -1.854, 0.1756), (0.3828, -1.854, 0.1756), (0.3828, -1.854, -0.7634), (-0.8916, -2.422, -0.7634), (-0.8916, -2.422, 0.1756), (0.3828, -2.422, 0.1756), (0.3828, -2.422, -0.7634), (-0.8916, -2.492, 0.1756), (0.3828, -2.492, 0.1756), (-0.8916, -2.492, 0.2386), (0.3828, -2.492, 0.2386), (-0.8916, -3.076, 0.2386), (0.3828, -3.076, 0.2386), (-0.8916, -3.076, -0.3097), (0.3828, -3.076, -0.3097), (-0.8916, -3.041, -0.4833), (0.3828, -3.041, -0.4833), (-0.8916, -2.943, -0.6305), (0.3828, -2.943, -0.6305), (-0.8916, -2.795, -0.7289), (0.3828, -2.795, -0.7289), (-0.8916, -2.622, -0.7634), (0.3828, -2.622, -0.7634), (-0.6931, -2.492, 0.7215), (0.1843, -2.492, 0.7215), (-0.6931, -3.076, 0.7215), (0.1843, -3.076, 0.7215), (-0.6931, -2.492, 0.8414), (0.1843, -2.492, 0.8414), (-0.6931, -3.076, 0.8414), (0.1843, -3.076, 0.8414), (1.098, 2.743, -0.8414), (1.001, 2.978, -0.8414), (0.7657, 3.076, -0.8414), (0.5303, 2.978, -0.8414), (0.4328, 2.743, -0.8414), (0.5303, 2.507, -0.8414), (0.7657, 2.41, -0.8414), (1.001, 2.507, -0.8414), (1.032, 2.743, -0.5064), (0.9418, 2.978, -0.5438), (0.7244, 3.076, -0.6338), (0.5069, 2.978, -0.7239), (0.4169, 2.743, -0.7612), (0.5069, 2.507, -0.7239), (0.7244, 2.41, -0.6338), (0.9418, 2.507, -0.5438), (0.8421, 2.743, -0.2225), (0.7732, 2.978, -0.2914), (0.6067, 3.076, -0.4578), (0.4403, 2.978, -0.6242), (0.3714, 2.743, -0.6931), (0.4403, 2.507, -0.6242), (0.6067, 2.41, -0.4578), (0.7732, 2.507, -0.2914), (0.5581, 2.743, -0.03271), (0.5208, 2.978, -0.1228), (0.4307, 3.076, -0.3402), (0.3407, 2.978, -0.5576), (0.3034, 2.743, -0.6477), (0.3407, 2.507, -0.5576), (0.4307, 2.41, -0.3402), (0.5208, 2.507, -0.1228), (0.2231, 2.743, 0.03392), (0.2231, 2.978, -0.06356), (0.2231, 3.076, -0.2989), (0.2231, 2.978, -0.5342), (0.2231, 2.743, -0.6317), (0.2231, 2.507, -0.5342), (0.2231, 2.41, -0.2989), (0.2231, 2.507, -0.06356), (0.03013, 2.704, 0.03392), (-0.05993, 2.922, -0.06356), (-0.09723, 3.012, -0.2989), (-0.05993, 2.922, -0.5342), (0.03013, 2.704, -0.6317), (0.1202, 2.487, -0.5342), (0.1575, 2.397, -0.2989), (0.1202, 2.487, -0.06356), (-0.1335, 2.595, 0.03392), (-0.2999, 2.761, -0.06356), (-0.3688, 2.83, -0.2989), (-0.2999, 2.761, -0.5342), (-0.1335, 2.595, -0.6317), (0.03294, 2.429, -0.5342), (0.1019, 2.36, -0.2989), (0.03294, 2.429, -0.06356), (-0.2428, 2.431, 0.03392), (-0.4602, 2.521, -0.06356), (-0.5503, 2.559, -0.2989), (-0.4602, 2.521, -0.5342), (-0.2428, 2.431, -0.6317), (-0.02536, 2.341, -0.5342), (0.0647, 2.304, -0.2989), (-0.02536, 2.341, -0.06356), (-0.2812, 2.238, 0.03392), (-0.5165, 2.238, -0.06356), (-0.614, 2.238, -0.2989), (-0.5165, 2.238, -0.5342), (-0.2812, 2.238, -0.6317), (-0.04584, 2.238, -0.5342), (0.05164, 2.238, -0.2989), (-0.04584, 2.238, -0.06356)], [], [(1, 3, 2, 0), (3, 7, 6, 2), (7, 5, 4, 6), (8, 11, 15, 12), (0, 2, 6, 4), (5, 7, 3, 1), (8, 9, 1, 0), (10, 11, 4, 5), (9, 10, 5, 1), (14, 13, 16, 17), (14, 13, 12, 15), (10, 9, 13, 14), (11, 10, 14, 15), (9, 8, 12, 13), (17, 16, 18, 19), (18, 20, 34, 32), (21, 20, 22, 23), (23, 22, 24, 25), (25, 24, 26, 27), (27, 26, 28, 29), (29, 28, 30, 31), (15, 31, 30, 12), (12, 30, 28, 26, 24, 22, 20, 18, 16, 13), (14, 17, 19, 21, 23, 25, 27, 29, 31, 15), (32, 34, 38, 36), (21, 19, 33, 35), (20, 21, 35, 34), (19, 18, 32, 33), (37, 36, 38, 39), (35, 33, 37, 39), (34, 35, 39, 38), (33, 32, 36, 37), (40, 48, 55, 47), (47, 55, 54, 46), (46, 54, 53, 45), (45, 53, 52, 44), (44, 52, 51, 43), (43, 51, 50, 42), (42, 50, 49, 41), (41, 49, 48, 40), (48, 56, 63, 55), (55, 63, 62, 54), (54, 62, 61, 53), (53, 61, 60, 52), (52, 60, 59, 51), (51, 59, 58, 50), (50, 58, 57, 49), (49, 57, 56, 48), (56, 64, 71, 63), (63, 71, 70, 62), (62, 70, 69, 61), (61, 69, 68, 60), (60, 68, 67, 59), (59, 67, 66, 58), (58, 66, 65, 57), (57, 65, 64, 56), (64, 72, 79, 71), (71, 79, 78, 70), (70, 78, 77, 69), (69, 77, 76, 68), (68, 76, 75, 67), (67, 75, 74, 66), (66, 74, 73, 65), (65, 73, 72, 64), (72, 80, 87, 79), (79, 87, 86, 78), (78, 86, 85, 77), (77, 85, 84, 76), (76, 84, 83, 75), (75, 83, 82, 74), (74, 82, 81, 73), (73, 81, 80, 72), (80, 88, 95, 87), (87, 95, 94, 86), (86, 94, 93, 85), (85, 93, 92, 84), (84, 92, 91, 83), (83, 91, 90, 82), (82, 90, 89, 81), (81, 89, 88, 80), (88, 96, 103, 95), (95, 103, 102, 94), (94, 102, 101, 93), (93, 101, 100, 92), (92, 100, 99, 91), (91, 99, 98, 90), (90, 98, 97, 89), (89, 97, 96, 88), (96, 104, 111, 103), (103, 111, 110, 102), (102, 110, 109, 101), (101, 109, 108, 100), (100, 108, 107, 99), (99, 107, 106, 98), (98, 106, 105, 97), (97, 105, 104, 96), (41, 40, 47, 46, 45, 44, 43, 42), (105, 106, 107, 108, 109, 110, 111, 104)])
_uv = me_cube_1331.uv_layers.new(name='UVMap')
_uv.uv.foreach_set('vector', [0.802, -0.5, 0.802, 0.6798, 0.4944, 0.6798, 0.4944, -0.5, 1.108, -0.01311, 1.108, -0.5, 1.416, -0.5, 1.416, -0.01311, 0.802, 0.6809, 0.802, -0.4989, 1.108, -0.5, 1.108, 0.6798, 1.108, 0.3545, 1.108, -0.01303, 1.276, -0.01309, 1.276, 0.3545, -0.5, 0.6807, -0.5, -0.5, -0.002786, -0.4998, -0.002786, 0.6809, 0.4944, -0.5, 0.4944, 0.6808, -0.002786, 0.6808, -0.002786, -0.5, 1.11, 0.7406, 0.8329, 0.7406, 0.802, 0.6809, 1.11, 0.6809, 0.8329, 1.108, 1.11, 1.108, 1.11, 1.168, 0.802, 1.168, 0.8329, 0.7406, 0.8329, 1.108, 0.802, 1.168, 0.802, 0.6809, -0.2829, 1.106, -0.2829, 1.474, -0.3038, 1.474, -0.3038, 1.106, 1.11, 1.049, 1.11, 0.6809, 1.386, 0.6809, 1.386, 1.049, -0.1158, 1.106, -0.1158, 1.474, -0.2829, 1.474, -0.2829, 1.106, 0.3576, 0.6808, 0.3586, 0.9507, 0.1916, 0.9507, 0.1906, 0.6808, 0.3586, 0.9517, 0.3586, 0.6808, 0.5255, 0.6808, 0.5255, 0.9518, -0.5, 1.474, -0.5, 1.106, -0.4814, 1.106, -0.4814, 1.474, 0.5464, 0.97, 0.718, 0.97, 0.7156, 1.109, 0.5439, 1.109, -0.1246, 0.9321, -0.5, 0.9321, -0.5, 0.7739, -0.1246, 0.7739, -0.1246, 0.7739, -0.5, 0.7739, -0.4998, 0.7237, -0.1244, 0.7237, -0.1244, 0.7237, -0.4998, 0.7237, -0.4992, 0.6809, -0.1238, 0.6809, 1.43, -0.01217, 1.43, 0.3554, 1.386, 0.3547, 1.386, -0.01287, 1.386, -0.01287, 1.386, 0.3547, 1.335, 0.3545, 1.335, -0.01311, 1.276, -0.01309, 1.335, -0.01311, 1.335, 0.3545, 1.276, 0.3545, 0.5255, 0.6808, 0.5845, 0.6809, 0.6356, 0.6908, 0.6789, 0.7192, 0.7079, 0.7617, 0.718, 0.8118, 0.718, 0.97, 0.5464, 0.97, 0.5464, 0.9518, 0.5255, 0.9518, 0.1916, 0.9507, 0.1707, 0.9507, 0.1708, 0.9689, -0.0008532, 0.9689, -0.001439, 0.8112, 0.008541, 0.7613, 0.03733, 0.719, 0.08056, 0.6908, 0.1316, 0.6808, 0.1906, 0.6808, 0.5439, 1.109, 0.7156, 1.109, 0.7156, 1.144, 0.5439, 1.144, -0.0008532, 0.9689, 0.1708, 0.9689, 0.1688, 1.113, -0.002786, 1.113, -0.5, 0.9321, -0.1246, 0.9321, -0.183, 1.071, -0.4415, 1.071, -0.4814, 1.474, -0.4814, 1.106, -0.3392, 1.163, -0.3392, 1.416, 0.709, 1.144, 0.709, 1.397, 0.5372, 1.397, 0.5372, 1.144, -0.002786, 1.113, 0.1688, 1.113, 0.169, 1.147, -0.002658, 1.147, -0.4415, 1.071, -0.183, 1.071, -0.183, 1.106, -0.4415, 1.106, -0.3392, 1.416, -0.3392, 1.163, -0.3038, 1.163, -0.3038, 1.416, 0.2472, 1.331, 0.2464, 1.233, 0.3169, 1.241, 0.3177, 1.328, 0.4644, 1.5, 0.3989, 1.44, 0.4552, 1.4, 0.5009, 1.442, 0.5009, 1.442, 0.4552, 1.4, 0.5114, 1.361, 0.5372, 1.384, 0.7181, 0.6819, 0.7527, 0.6816, 0.7417, 0.7484, 0.718, 0.7486, 0.718, 0.7486, 0.7417, 0.7484, 0.7527, 0.8173, 0.7181, 0.8176, 1.307, 1.176, 1.277, 1.194, 1.23, 1.143, 1.283, 1.112, 1.283, 1.112, 1.23, 1.143, 1.183, 1.094, 1.259, 1.049, 0.1791, 1.33, 0.1784, 1.243, 0.2464, 1.233, 0.2472, 1.331, 0.2464, 1.233, 0.2472, 1.147, 0.3177, 1.164, 0.3169, 1.241, 0.3989, 1.44, 0.3618, 1.361, 0.4293, 1.344, 0.4552, 1.4, 0.4552, 1.4, 0.4293, 1.344, 0.4967, 1.329, 0.5114, 1.361, 0.7527, 0.6816, 0.782, 0.6808, 0.7617, 0.7478, 0.7417, 0.7484, 0.7417, 0.7484, 0.7617, 0.7478, 0.782, 0.8165, 0.7527, 0.8173, 1.277, 1.194, 1.256, 1.222, 1.193, 1.193, 1.23, 1.143, 1.23, 1.143, 1.193, 1.193, 1.131, 1.165, 1.183, 1.094, 0.1784, 1.243, 0.1791, 1.166, 0.2472, 1.147, 0.2464, 1.233, 1.44, 1.467, 1.414, 1.388, 1.477, 1.357, 1.5, 1.428, 0.3618, 1.361, 0.3586, 1.273, 0.427, 1.283, 0.4293, 1.344, 0.4293, 1.344, 0.427, 1.283, 0.4954, 1.295, 0.4967, 1.329, 1.188, 0.632, 1.188, 0.6028, 1.257, 0.5927, 1.258, 0.6127, 1.258, 0.6127, 1.257, 0.5927, 1.326, 0.6028, 1.327, 0.632, 1.256, 1.222, 1.248, 1.256, 1.179, 1.252, 1.193, 1.193, 1.193, 1.193, 1.179, 1.252, 1.11, 1.25, 1.131, 1.165, 1.368, 1.47, 1.345, 1.4, 1.414, 1.388, 1.44, 1.467, 1.414, 1.388, 1.383, 1.296, 1.449, 1.275, 1.477, 1.357, 0.3586, 1.273, 0.3898, 1.191, 0.4488, 1.226, 0.427, 1.283, 0.427, 1.283, 0.4488, 1.226, 0.5078, 1.263, 0.4954, 1.295, 1.188, 0.6028, 1.188, 0.5687, 1.257, 0.5695, 1.257, 0.5927, 1.257, 0.5927, 1.257, 0.5695, 1.326, 0.5687, 1.326, 0.6028, 1.248, 1.256, 1.254, 1.29, 1.188, 1.312, 1.179, 1.252, 1.179, 1.252, 1.188, 1.312, 1.123, 1.337, 1.11, 1.25, 1.345, 1.4, 1.317, 1.318, 1.383, 1.296, 1.414, 1.388, 1.383, 1.296, 1.376, 1.239, 1.446, 1.245, 1.449, 1.275, 0.3898, 1.191, 0.4057, 1.166, 0.459, 1.21, 0.4488, 1.226, 0.4488, 1.226, 0.459, 1.21, 0.5237, 1.237, 0.5078, 1.263, 1.188, 0.5687, 1.182, 0.5391, 1.246, 0.5138, 1.257, 0.5695, 1.257, 0.5695, 1.246, 0.5138, 1.31, 0.4871, 1.326, 0.5687, 1.254, 1.29, 1.282, 1.367, 1.221, 1.4, 1.188, 1.312, 1.188, 1.312, 1.221, 1.4, 1.152, 1.414, 1.123, 1.337, 1.317, 1.318, 1.307, 1.235, 1.376, 1.239, 1.383, 1.296, 1.376, 1.239, 1.392, 1.185, 1.454, 1.216, 1.446, 1.245, 0.4057, 1.166, 0.4192, 1.144, 0.4676, 1.196, 0.459, 1.21, 0.459, 1.21, 0.4676, 1.196, 0.5372, 1.215, 0.5237, 1.237, 1.182, 0.5391, 1.164, 0.5139, 1.214, 0.4666, 1.246, 0.5138, 1.246, 0.5138, 1.214, 0.4666, 1.263, 0.4179, 1.31, 0.4871, 1.282, 1.367, 1.307, 1.433, 1.249, 1.474, 1.221, 1.4, 1.221, 1.4, 1.249, 1.474, 1.177, 1.48, 1.152, 1.414, 1.307, 1.235, 1.33, 1.155, 1.392, 1.185, 1.376, 1.239, 1.392, 1.185, 1.428, 1.14, 1.473, 1.192, 1.454, 1.216, -0.1238, 0.6827, -0.09744, 0.6813, -0.08757, 0.7512, -0.1044, 0.7521, -0.1044, 0.7521, -0.08757, 0.7512, -0.09744, 0.8166, -0.1238, 0.8179, 1.164, 0.5139, 1.139, 0.4971, 1.166, 0.4351, 1.214, 0.4666, 1.214, 0.4666, 1.166, 0.4351, 1.192, 0.3716, 1.263, 0.4179, 1.327, 0.5099, 1.327, 0.4388, 1.396, 0.4485, 1.396, 0.529, 1.396, 0.529, 1.396, 0.4485, 1.465, 0.4389, 1.465, 0.51, 1.33, 1.155, 1.383, 1.089, 1.428, 1.14, 1.392, 1.185, 1.428, 1.14, 1.478, 1.112, 1.5, 1.178, 1.473, 1.192, -0.09744, 0.6813, -0.06688, 0.6809, -0.0681, 0.751, -0.08757, 0.7512, -0.08757, 0.7512, -0.0681, 0.751, -0.06688, 0.8162, -0.09744, 0.8166, 1.139, 0.4971, 1.108, 0.4912, 1.109, 0.424, 1.166, 0.4351, 1.166, 0.4351, 1.109, 0.424, 1.108, 0.3554, 1.192, 0.3716, 1.327, 0.4388, 1.327, 0.3565, 1.396, 0.3554, 1.396, 0.4485, 1.396, 0.4485, 1.396, 0.3554, 1.465, 0.3566, 1.465, 0.4389, 1.383, 1.089, 1.457, 1.049, 1.478, 1.112, 1.428, 1.14, 0.9831, 1.22, 0.9831, 1.293, 0.93, 1.345, 0.855, 1.345, 0.802, 1.293, 0.802, 1.22, 0.855, 1.168, 0.93, 1.168, -0.002782, 1.273, -0.002786, 1.199, 0.05027, 1.147, 0.1253, 1.147, 0.1784, 1.199, 0.1784, 1.273, 0.1253, 1.325, 0.05028, 1.325])
me_cube_1331.use_remesh_preserve_volume = False
me_cube_1331.use_remesh_preserve_attributes = False
me_cube_1331.use_mirror_vertex_groups = False
me_cube_1331.update()
me_cube_1328 = bpy.data.meshes.new('Cube.1328')
me_cube_1328.from_pydata([(0.131, -0.1314, -0.3325), (0.131, -0.1314, 0.3325), (0.131, 0.1314, -0.3325), (0.131, 0.1314, 0.3325), (-0.131, -0.1314, -0.3325), (-0.131, -0.1314, 0.3325), (-0.131, 0.1314, -0.3325), (-0.131, 0.1314, 0.3325)], [], [(1, 0, 2, 3), (3, 2, 6, 7), (7, 6, 4, 5), (5, 4, 0, 1), (0, 4, 6, 2), (5, 1, 3, 7)])
_uv = me_cube_1328.uv_layers.new(name='UVMap')
_uv.uv.foreach_set('vector', [0.0, 0.9165, 0.0, 0.0, 1.0, 0.0, 1.0, 0.9165, 1.0, 0.9165, 1.0, 0.0, 0.0, 0.0, 0.0, 0.9165, 1.0, 0.9165, 1.0, 0.0, 0.0, 0.0, 0.0, 0.9165, 0.0, 0.9165, 0.0, 0.0, 1.0, 0.0, 1.0, 0.9165, 0.0, 0.0, 1.0, 0.0, 1.0, 1.0, 0.0, 1.0, 0.02721, 0.9242, 0.9296, 0.9327, 0.9074, 0.9928, 0.02721, 0.9847])
me_cube_1328.use_remesh_preserve_volume = False
me_cube_1328.use_remesh_preserve_attributes = False
me_cube_1328.use_mirror_vertex_groups = False
me_cube_1328.update()
me_cube_1327 = bpy.data.meshes.new('Cube.1327')
me_cube_1327.from_pydata([(0.131, -0.07848, -0.3418), (0.131, -0.07848, 0.3418), (0.131, 0.07848, -0.3418), (0.131, 0.07848, 0.3418), (-0.131, -0.07848, -0.3418), (-0.131, -0.07848, 0.3418), (-0.131, 0.07848, -0.3418), (-0.131, 0.07848, 0.3418)], [], [(1, 0, 2, 3), (3, 2, 6, 7), (7, 6, 4, 5), (5, 4, 0, 1), (0, 4, 6, 2), (5, 1, 3, 7)])
_uv = me_cube_1327.uv_layers.new(name='UVMap')
_uv.uv.foreach_set('vector', [0.01008, 0.8629, 0.01008, 0.1371, 0.7617, 0.1371, 0.7617, 0.8629, 1.0, 1.0, 1.0, 0.0, 0.0, 0.0, 0.0, 1.0, 0.7617, 0.8629, 0.7617, 0.1371, 0.01008, 0.1371, 0.01008, 0.8629, 0.0, 1.0, 0.0, 0.0, 1.0, 0.0, 1.0, 1.0, 1.0, 0.0, 0.0, 0.0, 0.0, 0.0, 1.0, 0.0, 0.0, 1.0, 1.0, 1.0, 1.0, 1.0, 0.0, 1.0])
me_cube_1327.materials.append(mat_feuerkasten_mat)
me_cube_1327.use_remesh_preserve_volume = False
me_cube_1327.use_remesh_preserve_attributes = False
me_cube_1327.use_mirror_vertex_groups = False
me_cube_1327.update()
me_cube_1325 = bpy.data.meshes.new('Cube.1325')
me_cube_1325.from_pydata([(0.1608, -0.05888, -0.3699), (0.2143, -0.07848, 0.2367), (0.1608, 0.05888, -0.3699), (0.2143, 0.07848, 0.2367), (-0.1608, -0.05888, -0.3699), (-0.2143, -0.07848, 0.2367), (-0.1608, 0.05888, -0.3699), (-0.2143, 0.07848, 0.2367), (0.2143, -0.07848, -0.1735), (0.2143, 0.07848, -0.1735), (-0.2143, 0.07848, -0.1735), (-0.2143, -0.07848, -0.1735), (0.1883, 0.06897, -0.3388), (-0.1883, 0.06897, -0.3388), (-0.1883, -0.06897, -0.3388), (0.1883, -0.06897, -0.3388), (0.2275, -0.0833, 0.2319), (0.2275, 0.0833, 0.2319), (-0.2275, -0.0833, 0.2319), (-0.2275, 0.0833, 0.2319), (0.2275, -0.0833, 0.256), (0.2275, 0.0833, 0.256), (-0.2275, -0.0833, 0.256), (-0.2275, 0.0833, 0.256), (0.212, -0.07762, 0.256), (0.212, 0.07762, 0.256), (-0.212, -0.07762, 0.256), (-0.212, 0.07762, 0.256), (0.1827, -0.06693, 0.3282), (0.1827, 0.06693, 0.3282), (-0.1827, -0.06693, 0.3282), (-0.1827, 0.06693, 0.3282), (0.1192, -0.04366, 0.3699), (0.1192, 0.04366, 0.3699), (-0.1192, -0.04366, 0.3699), (-0.1192, 0.04366, 0.3699), (0.07582, 0.0833, 0.2319), (-0.07582, 0.0833, 0.2319), (-0.07582, -0.0833, 0.2319), (0.07582, -0.0833, 0.2319), (0.07582, 0.0833, 0.256), (-0.07582, 0.0833, 0.256), (-0.07582, -0.0833, 0.256), (0.07582, -0.0833, 0.256), (0.07065, 0.07762, 0.256), (-0.07065, 0.07762, 0.256), (-0.1673, -0.07762, 0.256), (0.1673, -0.07762, 0.256), (0.06091, 0.06693, 0.3282), (-0.06091, 0.06693, 0.3282), (-0.1443, -0.06693, 0.3282), (0.1443, -0.06693, 0.3282), (0.03973, 0.04366, 0.3699), (-0.03973, 0.04366, 0.3699), (-0.03973, -0.04366, 0.3699), (0.03973, -0.04366, 0.3699), (0.0, 0.0833, 0.2319), (0.0, -0.0833, 0.2319), (0.0, 0.0833, 0.256), (0.0, -0.0833, 0.256), (0.0, 0.07762, 0.256), (0.0, -0.07762, 0.256), (0.0, 0.06693, 0.3282), (0.0, -0.05839, 0.3435), (0.0, 0.04366, 0.3699), (0.0, -0.04366, 0.3699), (0.1589, -0.05863, -0.3485), (0.2074, -0.07685, 0.2367), (0.1589, 0.05863, -0.3485), (0.2074, 0.0801, 0.2367), (-0.1589, -0.05863, -0.3485), (-0.2074, -0.07685, 0.2367), (-0.1589, 0.05863, -0.3485), (-0.2074, 0.0801, 0.2367), (0.2078, -0.07688, -0.1679), (0.2053, 0.07885, -0.1659), (-0.2053, 0.07885, -0.1659), (-0.2078, -0.07688, -0.1679), (0.1833, 0.06792, -0.3229), (-0.1833, 0.06792, -0.3229), (-0.1833, -0.06792, -0.3229), (0.1833, -0.06792, -0.3229), (0.2206, -0.08168, 0.2319), (0.2206, 0.08168, 0.2319), (-0.2206, -0.08168, 0.2319), (-0.2206, 0.08168, 0.2319), (0.2219, -0.08198, 0.2434), (0.2219, 0.08198, 0.2434), (-0.2219, -0.08198, 0.2434), (-0.2219, 0.08198, 0.2434), (0.2111, -0.07739, 0.2343), (0.2111, 0.07739, 0.2343), (-0.2111, -0.07739, 0.2343), (-0.2111, 0.07739, 0.2343), (0.1793, -0.06634, 0.3085), (0.1793, 0.06634, 0.3085), (-0.1793, -0.06634, 0.3085), (-0.1793, 0.06634, 0.3085), (0.1181, -0.04351, 0.3482), (0.1181, 0.04351, 0.3482), (-0.1181, -0.04351, 0.3482), (-0.1181, 0.04351, 0.3482), (0.07582, 0.08101, 0.2319), (-0.07582, 0.08101, 0.2319), (-0.07582, -0.08101, 0.2319), (0.07582, -0.08101, 0.2319), (0.07582, 0.08168, 0.2405), (-0.07582, 0.08168, 0.2405), (-0.07582, -0.08168, 0.2405), (0.07582, -0.08168, 0.2405), (0.07065, 0.07693, 0.2351), (-0.07065, 0.07693, 0.2351), (-0.1673, -0.07709, 0.2347), (0.1673, -0.07709, 0.2347), (0.06091, 0.06603, 0.308), (-0.06091, 0.06603, 0.308), (-0.1399, -0.06354, 0.3211), (0.1399, -0.06354, 0.3211), (0.03973, 0.04344, 0.3481), (-0.03973, 0.04344, 0.3481), (-0.03973, -0.04344, 0.3481), (0.03973, -0.04344, 0.3481), (0.0, 0.08101, 0.2319), (0.0, -0.08101, 0.2319), (0.0, 0.08168, 0.2405), (0.0, -0.08168, 0.2405), (0.0, 0.07693, 0.2351), (0.0, -0.07762, 0.2341), (0.0, 0.06603, 0.308), (0.0, -0.05528, 0.3358), (0.0, 0.04344, 0.3481), (0.0, -0.04344, 0.3481)], [], [(15, 0, 2, 12), (12, 2, 6, 13), (13, 6, 4, 14), (14, 4, 0, 15), (0, 4, 6, 2), (5, 11, 8, 1), (7, 10, 11, 5), (3, 9, 10, 7), (1, 8, 9, 3), (11, 14, 15, 8), (10, 13, 14, 11), (9, 12, 13, 10), (8, 15, 12, 9), (42, 46, 26, 22), (38, 42, 22, 18), (18, 22, 23, 19), (36, 40, 21, 17), (17, 21, 20, 16), (46, 50, 30, 26), (22, 26, 27, 23), (40, 44, 25, 21), (21, 25, 24, 20), (50, 54, 34, 30), (26, 30, 31, 27), (44, 48, 29, 25), (25, 29, 28, 24), (55, 32, 33, 52), (30, 34, 35, 31), (48, 52, 33, 29), (29, 33, 32, 28), (31, 35, 53, 49), (62, 64, 52, 48), (34, 54, 53, 35), (65, 55, 52, 64), (27, 31, 49, 45), (60, 62, 48, 44), (28, 32, 55, 51), (63, 65, 54, 50), (23, 27, 45, 41), (58, 60, 44, 40), (24, 28, 51, 47), (19, 23, 41, 37), (56, 58, 40, 36), (16, 20, 43, 39), (57, 59, 42, 38), (20, 24, 47, 43), (59, 61, 46, 42), (43, 47, 61, 59), (39, 43, 59, 57), (37, 41, 58, 56), (41, 45, 60, 58), (51, 55, 65, 63), (45, 49, 62, 60), (54, 65, 64, 53), (49, 53, 64, 62), (66, 81, 78, 68), (68, 78, 79, 72), (72, 79, 80, 70), (70, 80, 81, 66), (70, 66, 68, 72), (77, 71, 67, 74), (76, 73, 71, 77), (73, 76, 75, 69), (74, 67, 69, 75), (80, 77, 74, 81), (79, 76, 77, 80), (78, 75, 76, 79), (81, 74, 75, 78), (112, 108, 88, 92), (108, 104, 84, 88), (88, 84, 85, 89), (106, 102, 83, 87), (87, 83, 82, 86), (116, 112, 92, 96), (92, 88, 89, 93), (110, 106, 87, 91), (91, 87, 86, 90), (120, 116, 96, 100), (96, 92, 93, 97), (114, 110, 91, 95), (95, 91, 90, 94), (98, 121, 118, 99), (100, 96, 97, 101), (118, 114, 95, 99), (99, 95, 94, 98), (101, 97, 115, 119), (130, 128, 114, 118), (120, 100, 101, 119), (121, 131, 130, 118), (97, 93, 111, 115), (128, 126, 110, 114), (98, 94, 117, 121), (131, 129, 116, 120), (93, 89, 107, 111), (126, 124, 106, 110), (94, 90, 113, 117), (89, 85, 103, 107), (124, 122, 102, 106), (86, 82, 105, 109), (125, 123, 104, 108), (90, 86, 109, 113), (127, 125, 108, 112), (113, 109, 125, 127), (109, 105, 123, 125), (107, 103, 122, 124), (111, 107, 124, 126), (121, 117, 129, 131), (115, 111, 126, 128), (131, 120, 119, 130), (119, 115, 128, 130), (3, 69, 67, 1), (3, 7, 73, 69), (5, 71, 73, 7), (1, 67, 71, 5), (16, 82, 83, 17), (37, 103, 85, 19), (19, 85, 84, 18), (39, 105, 82, 16), (17, 83, 102, 36), (56, 122, 103, 37), (18, 84, 104, 38), (57, 123, 105, 39), (47, 113, 127, 61), (63, 129, 117, 51), (51, 117, 113, 47), (46, 112, 116, 50), (36, 102, 122, 56), (38, 104, 123, 57), (61, 127, 112, 46), (50, 116, 129, 63)])
_uv = me_cube_1325.uv_layers.new(name='UVMap')
_uv.uv.foreach_set('vector', [0.7484, 0.07456, 0.6934, 0.04178, 0.6624, 0.0871, 0.7057, 0.1232, 0.7057, 0.1232, 0.6624, 0.0871, 0.2938, 0.09138, 0.2505, 0.1275, 0.2505, 0.1275, 0.2938, 0.09138, 0.2627, 0.04606, 0.2078, 0.07884, 0.2078, 0.07884, 0.2627, 0.04606, 0.6934, 0.04178, 0.7484, 0.07456, 0.6934, 0.04178, 0.2627, 0.04606, 0.2938, 0.09138, 0.6624, 0.0871, 0.1426, 0.8039, 0.1526, 0.3544, 0.7986, 0.3502, 0.8074, 0.8039, 0.2544, 0.7838, 0.2178, 0.3064, 0.17, 0.312, 0.1171, 0.809, 0.7381, 0.8915, 0.7239, 0.8573, 0.1884, 0.8616, 0.1868, 0.8915, 0.8493, 0.8153, 0.8003, 0.2528, 0.6707, 0.2987, 0.7471, 0.7821, 0.1551, 0.2746, 0.2078, 0.07884, 0.7484, 0.07456, 0.8011, 0.2703, 0.2103, 0.303, 0.2505, 0.1275, 0.2078, 0.07884, 0.1551, 0.2746, 0.7458, 0.2987, 0.7057, 0.1232, 0.2505, 0.1275, 0.2103, 0.303, 0.8011, 0.2703, 0.7484, 0.07456, 0.7057, 0.1232, 0.7458, 0.2987, 0.3301, 0.8779, 0.157, 0.8761, 0.07221, 0.8761, 0.04028, 0.8779, 0.3301, 0.7973, 0.3301, 0.8265, 0.06219, 0.8479, 0.06219, 0.8187, 0.04028, 0.8487, 0.04028, 0.8779, 0.1026, 0.8334, 0.1026, 0.8084, 0.5991, 0.8084, 0.5991, 0.8334, 0.8473, 0.8334, 0.8473, 0.8084, 0.8004, 0.8169, 0.8004, 0.842, 0.8627, 0.8865, 0.8627, 0.8573, 0.2496, 0.2893, 0.2827, 0.348, 0.2315, 0.348, 0.1896, 0.2893, 0.04028, 0.8779, 0.07221, 0.8761, 0.1263, 0.8347, 0.1026, 0.8334, 0.5991, 0.8334, 0.5912, 0.8347, 0.8236, 0.8347, 0.8473, 0.8334, 0.8026, 0.8334, 0.7789, 0.8347, 0.833, 0.8761, 0.8649, 0.8779, 0.2827, 0.348, 0.4232, 0.3763, 0.3197, 0.3763, 0.2315, 0.348, 0.2912, 0.3093, 0.3492, 0.3147, 0.3492, 0.3829, 0.2912, 0.3883, 0.5912, 0.8347, 0.5761, 0.9133, 0.7784, 0.9133, 0.8236, 0.8347, 0.788, 0.8521, 0.769, 0.9133, 0.7966, 0.9526, 0.8546, 0.8957, 0.5241, 0.3266, 0.5833, 0.3266, 0.5833, 0.371, 0.5241, 0.371, 0.3492, 0.3147, 0.4058, 0.3266, 0.4058, 0.371, 0.3492, 0.3829, 0.5761, 0.9133, 0.5423, 0.9653, 0.677, 0.9653, 0.7784, 0.9133, 0.6399, 0.3829, 0.5833, 0.371, 0.5833, 0.3266, 0.6399, 0.3147, 0.1715, 0.9133, 0.2729, 0.9653, 0.4076, 0.9653, 0.3738, 0.9133, 0.475, 0.9133, 0.475, 0.9653, 0.5423, 0.9653, 0.5761, 0.9133, 0.4058, 0.3266, 0.465, 0.3266, 0.465, 0.371, 0.4058, 0.371, 0.4946, 0.3266, 0.5241, 0.3266, 0.5241, 0.371, 0.4946, 0.371, 0.1263, 0.8347, 0.1715, 0.9133, 0.3738, 0.9133, 0.3587, 0.8347, 0.475, 0.8347, 0.475, 0.9133, 0.5761, 0.9133, 0.5912, 0.8347, 0.7184, 0.348, 0.6302, 0.3763, 0.5267, 0.3763, 0.6672, 0.348, 0.475, 0.3586, 0.475, 0.3763, 0.4232, 0.3763, 0.2827, 0.348, 0.1026, 0.8334, 0.1263, 0.8347, 0.3587, 0.8347, 0.3508, 0.8334, 0.475, 0.8334, 0.475, 0.8347, 0.5912, 0.8347, 0.5991, 0.8334, 0.7603, 0.2893, 0.7184, 0.348, 0.6672, 0.348, 0.7003, 0.2893, 0.1026, 0.8084, 0.1026, 0.8334, 0.3508, 0.8334, 0.3508, 0.8084, 0.475, 0.8084, 0.475, 0.8334, 0.5991, 0.8334, 0.5991, 0.8084, 0.8596, 0.8359, 0.8596, 0.8651, 0.6199, 0.8265, 0.6199, 0.7973, 0.475, 0.7973, 0.475, 0.8265, 0.3301, 0.8265, 0.3301, 0.7973, 0.8042, 0.3971, 0.777, 0.3956, 0.7048, 0.3956, 0.5573, 0.3971, 0.4339, 0.3971, 0.4339, 0.3956, 0.1631, 0.3956, 0.3105, 0.3971, 0.5573, 0.3971, 0.7048, 0.3956, 0.4339, 0.3956, 0.4339, 0.3971, 0.6199, 0.7973, 0.6199, 0.8265, 0.475, 0.8265, 0.475, 0.7973, 0.3508, 0.8084, 0.3508, 0.8334, 0.475, 0.8334, 0.475, 0.8084, 0.3508, 0.8334, 0.3587, 0.8347, 0.475, 0.8347, 0.475, 0.8334, 0.6672, 0.348, 0.5267, 0.3763, 0.475, 0.3763, 0.475, 0.3586, 0.3587, 0.8347, 0.3738, 0.9133, 0.475, 0.9133, 0.475, 0.8347, 0.465, 0.3266, 0.4946, 0.3266, 0.4946, 0.371, 0.465, 0.371, 0.3738, 0.9133, 0.4076, 0.9653, 0.475, 0.9653, 0.475, 0.9133, 0.69, 0.06718, 0.7386, 0.09397, 0.6978, 0.1397, 0.6594, 0.1097, 0.6594, 0.1097, 0.6978, 0.1397, 0.2584, 0.1439, 0.2967, 0.114, 0.2967, 0.114, 0.2584, 0.1439, 0.2176, 0.09825, 0.2662, 0.07146, 0.2662, 0.07146, 0.2176, 0.09825, 0.7386, 0.09397, 0.69, 0.06718, 0.2662, 0.07146, 0.69, 0.06718, 0.6594, 0.1097, 0.2967, 0.114, 0.1681, 0.2816, 0.08109, 0.8527, 0.8688, 0.8527, 0.7881, 0.2773, 0.4296, 0.753, 0.1877, 0.8115, 0.1392, 0.7918, 0.4035, 0.717, 0.1344, 0.8141, 0.2251, 0.311, 0.731, 0.3067, 0.8155, 0.8141, 0.3371, 0.7322, 0.7194, 0.7369, 0.6827, 0.7685, 0.3426, 0.7732, 0.2176, 0.09825, 0.1681, 0.2816, 0.7881, 0.2773, 0.7386, 0.09397, 0.2584, 0.1439, 0.2251, 0.311, 0.1681, 0.2816, 0.2176, 0.09825, 0.6978, 0.1397, 0.731, 0.3067, 0.2251, 0.311, 0.2584, 0.1439, 0.7386, 0.09397, 0.7881, 0.2773, 0.731, 0.3067, 0.6978, 0.1397, 0.1571, 0.8503, 0.3303, 0.8586, 0.05152, 0.8622, 0.07399, 0.8499, 0.3303, 0.8586, 0.3304, 0.8481, 0.05404, 0.8483, 0.05152, 0.8622, 0.05152, 0.8622, 0.05404, 0.8483, 0.1133, 0.8087, 0.1113, 0.8205, 0.5993, 0.8177, 0.5993, 0.8089, 0.8366, 0.8087, 0.8386, 0.8205, 0.8386, 0.8205, 0.8366, 0.8087, 0.8959, 0.8483, 0.8984, 0.8622, 0.2128, 0.9493, 0.1571, 0.8503, 0.07399, 0.8499, 0.1381, 0.9353, 0.07399, 0.8499, 0.05152, 0.8622, 0.1113, 0.8205, 0.1277, 0.8121, 0.5913, 0.8131, 0.5993, 0.8177, 0.8386, 0.8205, 0.8223, 0.8121, 0.8223, 0.8121, 0.8386, 0.8205, 0.8984, 0.8622, 0.8759, 0.8499, 0.402, 0.9734, 0.2128, 0.9493, 0.1381, 0.9353, 0.258, 0.9735, 0.1381, 0.9353, 0.07399, 0.8499, 0.1277, 0.8121, 0.1771, 0.8927, 0.5442, 0.9595, 0.5564, 0.8955, 0.7429, 0.8948, 0.703, 0.9599, 0.7728, 0.8927, 0.8223, 0.8121, 0.8759, 0.8499, 0.8119, 0.9353, 0.692, 0.9735, 0.548, 0.9734, 0.5423, 0.9419, 0.6751, 0.942, 0.258, 0.9735, 0.1381, 0.9353, 0.1771, 0.8927, 0.2748, 0.942, 0.5423, 0.9419, 0.5762, 0.8923, 0.7728, 0.8927, 0.6751, 0.942, 0.6751, 0.942, 0.7728, 0.8927, 0.8119, 0.9353, 0.692, 0.9735, 0.2748, 0.942, 0.1771, 0.8927, 0.3737, 0.8923, 0.4076, 0.9419, 0.475, 0.9419, 0.475, 0.8923, 0.5762, 0.8923, 0.5423, 0.9419, 0.402, 0.9734, 0.258, 0.9735, 0.2748, 0.942, 0.4076, 0.9419, 0.548, 0.9734, 0.475, 0.9734, 0.475, 0.9419, 0.5423, 0.9419, 0.2219, 0.9599, 0.1819, 0.8948, 0.3685, 0.8955, 0.3807, 0.9595, 0.4624, 0.9595, 0.4624, 0.8955, 0.5564, 0.8955, 0.5442, 0.9595, 0.692, 0.9735, 0.8119, 0.9353, 0.7371, 0.9493, 0.548, 0.9734, 0.475, 0.9734, 0.475, 0.9635, 0.2128, 0.9493, 0.402, 0.9734, 0.1277, 0.8121, 0.1113, 0.8205, 0.3507, 0.8177, 0.3587, 0.8131, 0.475, 0.8131, 0.475, 0.8177, 0.5993, 0.8177, 0.5913, 0.8131, 0.8119, 0.9353, 0.8759, 0.8499, 0.7928, 0.8503, 0.7371, 0.9493, 0.1113, 0.8205, 0.1133, 0.8087, 0.3506, 0.8089, 0.3507, 0.8177, 0.475, 0.8177, 0.475, 0.8089, 0.5993, 0.8089, 0.5993, 0.8177, 0.8984, 0.8622, 0.8959, 0.8483, 0.6195, 0.8481, 0.6196, 0.8586, 0.475, 0.8586, 0.475, 0.8481, 0.3304, 0.8481, 0.3303, 0.8586, 0.8759, 0.8499, 0.8984, 0.8622, 0.6196, 0.8586, 0.7928, 0.8503, 0.475, 0.8497, 0.475, 0.8586, 0.3303, 0.8586, 0.1571, 0.8503, 0.7928, 0.8503, 0.6196, 0.8586, 0.475, 0.8586, 0.475, 0.8497, 0.6196, 0.8586, 0.6195, 0.8481, 0.475, 0.8481, 0.475, 0.8586, 0.3507, 0.8177, 0.3506, 0.8089, 0.475, 0.8089, 0.475, 0.8177, 0.3587, 0.8131, 0.3507, 0.8177, 0.475, 0.8177, 0.475, 0.8131, 0.548, 0.9734, 0.7371, 0.9493, 0.475, 0.9635, 0.475, 0.9734, 0.3807, 0.9595, 0.3685, 0.8955, 0.4624, 0.8955, 0.4624, 0.9595, 0.475, 0.9734, 0.402, 0.9734, 0.4076, 0.9419, 0.475, 0.9419, 0.4076, 0.9419, 0.3737, 0.8923, 0.475, 0.8923, 0.475, 0.9419, 0.8272, 0.8144, 0.8155, 0.8141, 0.8688, 0.8527, 0.8825, 0.8532, 0.8272, 0.8144, 0.1227, 0.8144, 0.1344, 0.8141, 0.8155, 0.8141, 0.06745, 0.8532, 0.08109, 0.8527, 0.1344, 0.8141, 0.1227, 0.8144, 0.8825, 0.8532, 0.8688, 0.8527, 0.08109, 0.8527, 0.06745, 0.8532, 0.9096, 0.8487, 0.8959, 0.8483, 0.8366, 0.8087, 0.8473, 0.8084, 0.3508, 0.8084, 0.3506, 0.8089, 0.1133, 0.8087, 0.1026, 0.8084, 0.1026, 0.8084, 0.1133, 0.8087, 0.05404, 0.8483, 0.04028, 0.8487, 0.6199, 0.8487, 0.6195, 0.8481, 0.8959, 0.8483, 0.9096, 0.8487, 0.8473, 0.8084, 0.8366, 0.8087, 0.5993, 0.8089, 0.5991, 0.8084, 0.475, 0.8084, 0.475, 0.8089, 0.3506, 0.8089, 0.3508, 0.8084, 0.04028, 0.8487, 0.05404, 0.8483, 0.3304, 0.8481, 0.3301, 0.8487, 0.475, 0.8487, 0.475, 0.8481, 0.6195, 0.8481, 0.6199, 0.8487, 0.7929, 0.8761, 0.7928, 0.8503, 0.475, 0.8497, 0.475, 0.8761, 0.475, 0.9739, 0.475, 0.9635, 0.7371, 0.9493, 0.7462, 0.959, 0.7462, 0.959, 0.7371, 0.9493, 0.7928, 0.8503, 0.7929, 0.8761, 0.157, 0.8761, 0.1571, 0.8503, 0.2128, 0.9493, 0.2037, 0.959, 0.5991, 0.8084, 0.5993, 0.8089, 0.475, 0.8089, 0.475, 0.8084, 0.3301, 0.8487, 0.3304, 0.8481, 0.475, 0.8481, 0.475, 0.8487, 0.475, 0.8761, 0.475, 0.8497, 0.1571, 0.8503, 0.157, 0.8761, 0.2037, 0.959, 0.2128, 0.9493, 0.475, 0.9635, 0.475, 0.9739])
me_cube_1325.materials.append(mat_trashbin_mat)
me_cube_1325.use_remesh_preserve_volume = False
me_cube_1325.use_remesh_preserve_attributes = False
me_cube_1325.use_mirror_vertex_groups = False
me_cube_1325.update()
me_cube_1310 = bpy.data.meshes.new('Cube.1310')
me_cube_1310.from_pydata([(-0.4431, -0.4282, -0.3123), (-0.4431, -0.4282, 0.3123), (-0.4431, 0.4282, -0.3123), (-0.4431, 0.4282, 0.3123), (0.4431, -0.4282, -0.3123), (0.4431, -0.4282, 0.3123), (0.4431, 0.4282, -0.3123), (0.4431, 0.4282, 0.3123)], [], [(1, 3, 2, 0), (3, 7, 6, 2), (7, 5, 4, 6), (5, 1, 0, 4), (0, 2, 6, 4), (5, 7, 3, 1)])
_uv = me_cube_1310.uv_layers.new(name='UVMap')
_uv.uv.foreach_set('vector', [0.1096, 1.011, 1.11, 1.011, 1.11, -0.01717, 0.1096, -0.01717, 0.0, 0.9926, 1.0, 0.9926, 1.0, -0.01717, 0.0, -0.01717, 0.1024, 0.9975, 1.102, 0.9975, 1.102, -0.01717, 0.1024, -0.01717, 0.0, 1.004, 1.0, 1.004, 1.0, -0.01717, 0.0, -0.01717, 0.0, 0.0, 1.0, 0.0, 1.0, 1.0, 0.0, 1.0, 0.0, 0.0, 1.0, 0.0, 1.0, 0.9412, 0.0, 0.9412])
me_cube_1310.use_remesh_preserve_volume = False
me_cube_1310.use_remesh_preserve_attributes = False
me_cube_1310.use_mirror_vertex_groups = False
me_cube_1310.update()
me_cube_1309 = bpy.data.meshes.new('Cube.1309')
me_cube_1309.from_pydata([(-0.4431, -1.325, -0.3123), (-0.4431, -1.325, 0.3123), (-0.4431, 1.325, -0.3123), (-0.4431, 1.325, 0.3123), (0.4431, -1.325, -0.3123), (0.4431, -1.325, 0.3123), (0.4431, 1.325, -0.3123), (0.4431, 1.325, 0.3123)], [], [(1, 3, 2, 0), (3, 7, 6, 2), (7, 5, 4, 6), (5, 1, 0, 4), (0, 2, 6, 4), (5, 7, 3, 1)])
_uv = me_cube_1309.uv_layers.new(name='UVMap')
_uv.uv.foreach_set('vector', [-0.9063, 0.9975, 2.135, 0.9975, 2.135, 0.002426, -0.9063, 0.002426, 0.0, 0.9975, 1.0, 0.9975, 1.0, -0.002474, 0.0, -0.002474, -0.9053, 0.9828, 2.107, 0.9828, 2.107, -0.00084, -0.9053, -0.00084, 0.0, 0.9975, 1.0, 0.9975, 1.0, -0.002474, 0.0, -0.002474, 0.0, 0.0, 1.0, 0.0, 1.0, 1.0, 0.0, 1.0, -0.7615, 0.004495, 2.278, 0.004495, 2.278, 0.9564, -0.7615, 0.9564])
me_cube_1309.use_remesh_preserve_volume = False
me_cube_1309.use_remesh_preserve_attributes = False
me_cube_1309.use_mirror_vertex_groups = False
me_cube_1309.update()
me_cube_1319 = bpy.data.meshes.new('Cube.1319')
me_cube_1319.from_pydata([(-0.9208, -0.6276, -1.658), (-0.9208, -0.6276, 1.658), (-0.9208, 0.6276, -1.658), (-0.9208, 0.6276, 1.658), (0.9208, -0.6276, -1.658), (0.9208, -0.6276, 1.658), (0.9208, 0.6276, -1.658), (0.9208, 0.6276, 1.658)], [], [(1, 3, 2, 0), (3, 7, 6, 2), (7, 5, 4, 6), (5, 1, 0, 4), (0, 2, 6, 4), (5, 7, 3, 1)])
_uv = me_cube_1319.uv_layers.new(name='UVMap')
_uv.uv.foreach_set('vector', [0.005361, 1.52, 0.9944, 1.52, 0.9944, -0.5734, 0.005361, -0.5734, 0.005361, 1.52, 0.9944, 1.52, 0.9944, -0.5734, 0.005361, -0.5734, 0.005361, 1.52, 0.9944, 1.52, 0.9944, -0.5734, 0.005361, -0.5734, 0.005361, 1.52, 0.9944, 1.52, 0.9944, -0.5734, 0.005361, -0.5734, 0.0, 0.0, 1.0, 0.0, 1.0, 1.0, 0.0, 1.0, 0.0, 0.0, 1.0, 0.0, 1.0, 1.0, 0.0, 1.0])
me_cube_1319.use_remesh_preserve_volume = False
me_cube_1319.use_remesh_preserve_attributes = False
me_cube_1319.use_mirror_vertex_groups = False
me_cube_1319.update()
me_cylinder = bpy.data.meshes.new('Cylinder')
me_cylinder.from_pydata([(0.0, 0.15, -0.25), (0.0, 0.15, 0.008524), (0.1061, 0.1061, -0.25), (0.1061, 0.1061, 0.008524), (0.15, -6.557e-09, -0.25), (0.15, -6.557e-09, 0.008524), (0.1061, -0.1061, -0.25), (0.1061, -0.1061, 0.008524), (-1.311e-08, -0.15, -0.25), (-1.311e-08, -0.15, 0.008524), (-0.1061, -0.1061, -0.25), (-0.1061, -0.1061, 0.008524), (-0.15, 1.789e-09, -0.25), (-0.15, 1.789e-09, 0.008524), (-0.1061, 0.1061, -0.25), (-0.1061, 0.1061, 0.008524)], [], [(0, 1, 3, 2), (2, 3, 5, 4), (4, 5, 7, 6), (6, 7, 9, 8), (8, 9, 11, 10), (10, 11, 13, 12), (3, 1, 15, 13, 11, 9, 7, 5), (14, 15, 1, 0), (12, 13, 15, 14), (0, 2, 4, 6, 8, 10, 12, 14)])
me_cylinder.use_remesh_preserve_volume = False
me_cylinder.use_remesh_preserve_attributes = False
me_cylinder.use_mirror_vertex_groups = False
me_cylinder.update()

# ---- objects
ob_antenne_004 = bpy.data.objects.new('Antenne.004', me_cube_004)
ob_antenne_003 = bpy.data.objects.new('Antenne.003', me_cube_003)
ob_antenne_002 = bpy.data.objects.new('Antenne.002', me_cube_002)
ob_antenne_001 = bpy.data.objects.new('Antenne.001', me_cube_001)
ob_antenne = bpy.data.objects.new('Antenne', me_cube)
ob_dach_trashbin_right_001 = bpy.data.objects.new('dach-trashbin.right.001', me_cube_1354)
ob_feuerkasten_right_001 = bpy.data.objects.new('feuerkasten.right.001', me_cube_1353)
ob_raucheimer_right_001 = bpy.data.objects.new('raucheimer.right.001', me_cube_1352)
ob_dachbank_003 = bpy.data.objects.new('dachbank.003', me_cube_1351)
ob_dachbank_018 = bpy.data.objects.new('dachbank.018', me_cube_1350)
ob_dachbank_017 = bpy.data.objects.new('dachbank.017', me_cube_1349)
ob_dachbank_016 = bpy.data.objects.new('dachbank.016', me_cube_1348)
ob_dachbank_015 = bpy.data.objects.new('dachbank.015', me_cube_1347)
ob_dachbank_014 = bpy.data.objects.new('dachbank.014', me_cube_1346)
ob_dachbank_013 = bpy.data.objects.new('dachbank.013', me_cube_1345)
ob_dachbank_012 = bpy.data.objects.new('dachbank.012', me_cube_1344)
ob_dachbank_011 = bpy.data.objects.new('dachbank.011', me_cube_1343)
ob_dachabzug_left = bpy.data.objects.new('dachabzug.left', me_cube_1331)
ob_raucheimer_right = bpy.data.objects.new('raucheimer.right', me_cube_1328)
ob_feuerkasten_right = bpy.data.objects.new('feuerkasten.right', me_cube_1327)
ob_dach_trashbin_right = bpy.data.objects.new('dach-trashbin.right', me_cube_1325)
ob_dachbank_001 = bpy.data.objects.new('dachbank.001', me_cube_1310)
ob_dachbank = bpy.data.objects.new('dachbank', me_cube_1309)
ob_schonstein = bpy.data.objects.new('schonstein', me_cube_1319)
ob_schornstein = bpy.data.objects.new('Schornstein', me_cylinder)

# ---- transforms, parenting, visibility, modifiers, constraints
ob_antenne_004.location = (19.2, -0.836, 5.945)
ob_antenne_004.scale = (1.0, 1.0, 1.243)
ob_antenne_004.lineart.crease_threshold = 0.0
ob_antenne_003.location = (17.0, -2.431, 5.945)
ob_antenne_003.scale = (1.0, 1.0, 1.69)
ob_antenne_003.lineart.crease_threshold = 0.0
ob_antenne_002.location = (15.48, 2.577, 5.945)
ob_antenne_002.lineart.crease_threshold = 0.0
ob_antenne_001.location = (-0.5934, 4.709, 5.945)
ob_antenne_001.lineart.crease_threshold = 0.0
ob_antenne.location = (-0.09437, 4.709, 5.945)
ob_antenne.lineart.crease_threshold = 0.0
ob_dach_trashbin_right_001.location = (-2.318, 1.993, 3.573)
ob_dach_trashbin_right_001.lineart.crease_threshold = 0.0
ob_feuerkasten_right_001.location = (-1.733, 1.997, 4.333)
ob_feuerkasten_right_001.lineart.crease_threshold = 0.0
ob_raucheimer_right_001.location = (-3.223, 1.846, 3.246)
ob_raucheimer_right_001.lineart.crease_threshold = 0.0
ob_dachbank_003.location = (-5.155, -2.505, 3.225)
ob_dachbank_003.lineart.crease_threshold = 0.0
ob_dachbank_018.location = (22.9, -1.133, 3.225)
ob_dachbank_018.lineart.crease_threshold = 0.0
ob_dachbank_017.location = (19.78, -4.202, 3.225)
ob_dachbank_017.lineart.crease_threshold = 0.0
ob_dachbank_016.location = (24.49, -6.902, 3.225)
ob_dachbank_016.lineart.crease_threshold = 0.0
ob_dachbank_015.location = (14.69, -5.295, 3.225)
ob_dachbank_015.lineart.crease_threshold = 0.0
ob_dachbank_014.location = (9.703, -5.23, 3.225)
ob_dachbank_014.lineart.crease_threshold = 0.0
ob_dachbank_013.location = (6.552, -0.4076, 3.225)
ob_dachbank_013.lineart.crease_threshold = 0.0
ob_dachbank_012.location = (3.233, 2.197, 3.225)
ob_dachbank_012.lineart.crease_threshold = 0.0
ob_dachbank_011.location = (0.8608, -3.559, 3.225)
ob_dachbank_011.lineart.crease_threshold = 0.0
ob_dachabzug_left.location = (-2.077, 3.539, 6.648)
ob_dachabzug_left.lineart.crease_threshold = 0.0
ob_raucheimer_right.location = (18.19, -0.7242, 3.246)
ob_raucheimer_right.lineart.crease_threshold = 0.0
ob_feuerkasten_right.location = (16.7, -0.5757, 4.333)
ob_feuerkasten_right.lineart.crease_threshold = 0.0
ob_dach_trashbin_right.location = (17.28, -0.5805, 3.573)
ob_dach_trashbin_right.lineart.crease_threshold = 0.0
ob_dachbank_001.location = (-11.1, -4.041, 3.225)
ob_dachbank_001.lineart.crease_threshold = 0.0
ob_dachbank.location = (-9.224, 1.632, 3.225)
ob_dachbank.lineart.crease_threshold = 0.0
ob_schonstein.location = (18.25, -4.203, 4.572)
ob_schonstein.lineart.crease_threshold = 0.0
ob_schornstein.parent = ob_schonstein
ob_schornstein.matrix_parent_inverse = Matrix(((1.0, 0.0, 0.0, -18.25), (0.0, 1.0, 0.0, 4.203), (0.0, 0.0, 1.0, -4.572), (0.0, 0.0, 0.0, 1.0)))
ob_schornstein.location = (18.39, -4.246, 6.48)
ob_schornstein.lineart.crease_threshold = 0.0

# ---- collection membership
col_collection_11.objects.link(ob_antenne_004)
col_collection_11.objects.link(ob_antenne_003)
col_collection_11.objects.link(ob_antenne_002)
col_collection_11.objects.link(ob_antenne_001)
col_collection_11.objects.link(ob_antenne)
col_collection_11.objects.link(ob_dach_trashbin_right_001)
col_collection_11.objects.link(ob_feuerkasten_right_001)
col_collection_11.objects.link(ob_raucheimer_right_001)
col_collection_11.objects.link(ob_dachbank_003)
col_collection_11.objects.link(ob_dachbank_018)
col_collection_11.objects.link(ob_dachbank_017)
col_collection_11.objects.link(ob_dachbank_016)
col_collection_11.objects.link(ob_dachbank_015)
col_collection_11.objects.link(ob_dachbank_014)
col_collection_11.objects.link(ob_dachbank_013)
col_collection_11.objects.link(ob_dachbank_012)
col_collection_11.objects.link(ob_dachbank_011)
col_collection_11.objects.link(ob_dachabzug_left)
col_collection_11.objects.link(ob_raucheimer_right)
col_collection_11.objects.link(ob_feuerkasten_right)
col_collection_11.objects.link(ob_dach_trashbin_right)
col_collection_11.objects.link(ob_dachbank_001)
col_collection_11.objects.link(ob_dachbank)
col_collection_11.objects.link(ob_schonstein)
col_collection_11.objects.link(ob_schornstein)

# ---- scene / render settings (as saved in the file)
scene.frame_start = 1; scene.frame_end = 51; scene.frame_set(5)
scene.render.engine = 'BLENDER_EEVEE_NEXT'
scene.render.resolution_percentage = 50
scene.render.dither_intensity = 0.0
scene.cycles.use_denoising = False
scene.cycles.samples = 10
scene.cycles.sampling_pattern = 'TABULATED_SOBOL'
scene.cycles.light_sampling_threshold = 0.0
scene.cycles.use_adaptive_sampling = False
scene.cycles.use_light_tree = False
scene.cycles.blur_glossy = 0.0
scene.cycles.pixel_filter_type = 'GAUSSIAN'
scene.cycles.sample_clamp_indirect = 0.0
scene.view_settings.view_transform = 'Standard'
bpy.context.view_layer.update()

# ---- added for rendering (the .blend has no active camera and no usable light): camera, sun
cam_auto = bpy.data.cameras.new('AutoCamera')
cam_auto.lens = 50.0
cam_auto.sensor_width = 36.0
cam_auto.clip_end = 1000.0
ob_auto_camera = bpy.data.objects.new('AutoCamera', cam_auto)
scene.collection.objects.link(ob_auto_camera)
ob_auto_camera.location = (43.2615, -44.2082, 34.9455)
ob_auto_camera.rotation_euler = (1.09748, -7.21219e-08, 0.694738)
scene.camera = ob_auto_camera
light_auto_sun = bpy.data.lights.new('AutoSun', 'SUN')
light_auto_sun.energy = 3.0
light_auto_sun.angle = 0.0523599
ob_auto_sun = bpy.data.objects.new('AutoSun', light_auto_sun)
scene.collection.objects.link(ob_auto_sun)
ob_auto_sun.rotation_euler = (0.872665, 0.174533, 0.523599)
bpy.context.view_layer.update()
